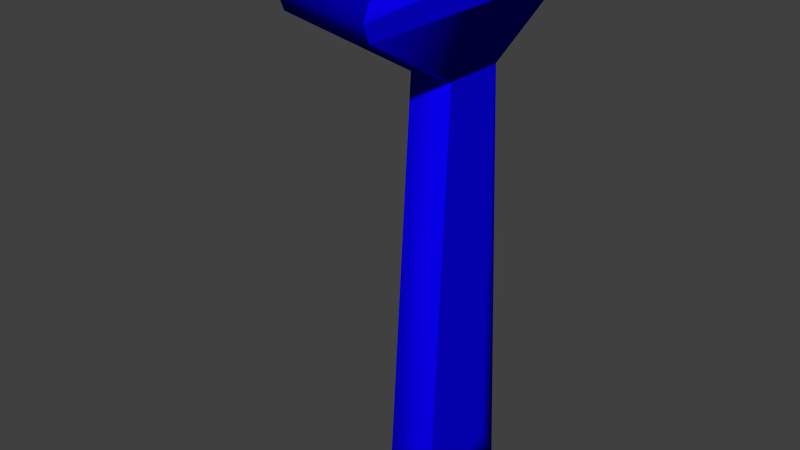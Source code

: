 # Source: sink.blend  (saved by Blender 2.73.0; exported with 4.5.12 LTS)
import bpy
from mathutils import Matrix  # noqa: F401  (used for matrix-valued properties, if any)

bpy.ops.wm.read_factory_settings(use_empty=True)
scene = bpy.context.scene
scene.name = 'Scene'

# ---- collections
col_collection_1 = bpy.data.collections.new('Collection 1'); scene.collection.children.link(col_collection_1)

# ---- materials (node trees are filled in below, after node groups)
mat_material = bpy.data.materials.new('Material')
mat_material.alpha_threshold = 0.0
mat_material.roughness = 0.5
mat_material_001 = bpy.data.materials.new('Material.001')
mat_material_001.alpha_threshold = 0.0
mat_material_001.roughness = 0.5

# ---- material node trees
mat_material.use_nodes = True; mat_material.node_tree.nodes.clear()
_N = mat_material.node_tree.nodes; _L = mat_material.node_tree.links
n0 = _N.new('ShaderNodeOutputMaterial'); n0.name = 'Material Output'; n0.location = (300, 300)
n1 = _N.new('ShaderNodeBsdfDiffuse'); n1.name = 'Diffuse BSDF'; n1.location = (10, 300)
n1.inputs[0].default_value = (0.008557, 0.8, 0.0, 1.0)
_L.new(n1.outputs[0], n0.inputs[0])
n0.is_active_output = True
mat_material_001.use_nodes = True; mat_material_001.node_tree.nodes.clear()
_N = mat_material_001.node_tree.nodes; _L = mat_material_001.node_tree.links
n0 = _N.new('ShaderNodeOutputMaterial'); n0.name = 'Material Output'; n0.location = (300, 300)
n1 = _N.new('ShaderNodeBsdfDiffuse'); n1.name = 'Diffuse BSDF'; n1.location = (10, 300)
n1.inputs[0].default_value = (0.002528, 0.0, 0.8, 1.0)
_L.new(n1.outputs[0], n0.inputs[0])
n0.is_active_output = True

# ---- world
world_world = bpy.data.worlds.new('World'); scene.world = world_world
world_world.color = (0.05088, 0.05088, 0.05088)
world_world.use_sun_shadow = False
world_world.sun_shadow_jitter_overblur = 0.0
world_world.cycles.sampling_method = 'MANUAL'
world_world.cycles.sample_map_resolution = 256

# ---- meshes
me_cylinder_018 = bpy.data.meshes.new('Cylinder.018')
me_cylinder_018.from_pydata([(-1.082, -8.035, 93.25), (-1.171, -8.063, 93.09), (-1.348, -8.121, 93.09), (-1.437, -8.15, 93.25), (-1.348, -8.121, 93.41), (-1.171, -8.063, 93.41), (-0.9436, -7.852, 93.25), (-1.656, -8.083, 93.25), (-1.478, -8.026, 93.58), (-1.564, -7.877, 93.64), (-1.122, -7.91, 93.58), (-1.14, -7.739, 93.64), (-3.609, -7.444, 93.25), (-3.664, -7.369, 93.09), (-3.774, -7.218, 93.09), (-3.828, -7.142, 93.25), (-3.774, -7.218, 93.41), (-3.664, -7.369, 93.41), (-3.393, -7.519, 93.25), (-3.723, -7.065, 93.58), (-3.608, -6.937, 93.64), (-3.503, -7.368, 93.58), (-3.346, -7.298, 93.64), (0.2607, -6.093, 93.09), (0.2607, -6.187, 93.25), (0.2607, -6.093, 93.41), (0.1299, -6.374, 93.25), (0.1299, -6.187, 93.58), (-0.03783, -6.223, 93.64), (-0.616, -6.764, 89.91), (-1.438, -6.289, 93.64), (-1.939, -7.528, 89.91), (-1.939, -6.578, 93.64), (-3.262, -6.764, 89.91), (-2.44, -6.289, 93.64), (-0.5995, 0.7945, 89.93), (-0.5995, -0.7945, 89.93), (-6.92, -0.1767, 90.64), (-6.92, 0.1767, 90.64), (-6.971, 0.2282, 91.31), (-6.971, -0.2282, 91.31), (-6.007, 0.1894, 92.53), (-6.65, 0.1894, 92.03), (-6.007, -0.1894, 92.53), (-6.65, -0.1894, 92.03), (-3.828, 7.142, 93.25), (-3.774, 7.218, 93.09), (-3.664, 7.369, 93.09), (-3.609, 7.444, 93.25), (-3.664, 7.369, 93.41), (-3.774, 7.218, 93.41), (-3.393, 7.519, 93.25), (-3.503, 7.368, 93.58), (-3.346, 7.298, 93.64), (-3.723, 7.065, 93.58), (-3.608, 6.937, 93.64), (-1.437, 8.15, 93.25), (-1.348, 8.121, 93.09), (-1.171, 8.063, 93.09), (-1.082, 8.035, 93.25), (-1.171, 8.063, 93.41), (-1.348, 8.121, 93.41), (-1.656, 8.083, 93.25), (-0.9436, 7.852, 93.25), (-1.122, 7.91, 93.58), (-1.14, 7.739, 93.64), (-1.478, 8.026, 93.58), (-1.564, 7.877, 93.64), (0.2607, 6.187, 93.25), (0.2607, 6.093, 93.09), (0.2607, 6.093, 93.41), (0.1299, 6.374, 93.25), (0.1299, 6.187, 93.58), (-0.03783, 6.223, 93.64), (-1.939, 7.528, 89.91), (-1.939, 6.578, 93.64), (-0.616, 6.764, 89.91), (-1.438, 6.289, 93.64), (-3.262, 6.764, 89.91), (-2.44, 6.289, 93.64)], [], [(7, 3, 4, 8), (1, 0, 5, 4, 3, 2), (10, 5, 0, 6), (8, 4, 5, 10), (9, 8, 10, 11), (13, 12, 17, 16, 15, 14), (21, 17, 12, 18), (19, 16, 17, 21), (20, 19, 21, 22), (26, 24, 25, 27), (44, 43, 41, 42), (51, 48, 49, 52), (46, 45, 50, 49, 48, 47), (52, 49, 50, 54), (53, 52, 54, 55), (63, 59, 60, 64), (57, 56, 61, 60, 59, 58), (66, 61, 56, 62), (64, 60, 61, 66), (65, 64, 66, 67), (72, 70, 68, 71), (28, 27, 72, 73), (43, 44, 19, 20), (54, 42, 41, 55), (38, 33, 37), (10, 6, 26, 27), (11, 30, 32, 9), (33, 13, 14), (20, 55, 41), (20, 41, 43), (58, 59, 76), (59, 63, 76), (50, 39, 42, 54), (28, 77, 75, 30), (64, 72, 71, 63), (79, 34, 30, 75), (63, 71, 76), (71, 68, 76), (44, 40, 16, 19), (69, 23, 35, 76), (68, 69, 76), (65, 75, 77, 73), (30, 34, 32), (29, 0, 1), (79, 75, 53, 55), (47, 78, 46), (29, 1, 2, 31), (73, 64, 65), (46, 38, 39, 45), (73, 72, 64), (50, 45, 39), (2, 3, 31), (75, 67, 53), (12, 33, 31, 18), (3, 7, 31), (67, 66, 53), (7, 18, 31), (36, 23, 29), (27, 28, 10), (66, 52, 53), (66, 62, 51, 52), (23, 24, 29), (76, 29, 78, 74), (28, 11, 10), (12, 13, 33), (24, 26, 29), (28, 30, 11), (48, 74, 78, 47), (33, 14, 40, 37), (26, 6, 29), (28, 73, 77), (31, 33, 78, 29), (6, 0, 29), (14, 15, 40), (7, 8, 21, 18), (39, 40, 44, 42), (76, 35, 36), (15, 16, 40), (8, 22, 21), (76, 36, 29), (65, 67, 75), (46, 78, 38), (35, 23, 36), (51, 74, 48), (32, 34, 22, 9), (8, 9, 22), (51, 62, 74), (69, 68, 70), (25, 24, 69, 70), (37, 40, 39, 38), (62, 56, 74), (58, 76, 74, 57), (56, 57, 74), (34, 20, 22), (69, 24, 23), (27, 25, 70, 72), (55, 20, 34, 79), (38, 78, 33)])
me_cylinder_018.polygons.foreach_set('use_smooth', [1, 1, 1, 1, 1, 1, 1, 1, 1, 1, 1, 1, 1, 1, 1, 1, 1, 1, 1, 1, 1, 1, 1, 1, 1, 1, 1, 1, 0, 1, 1, 1, 0, 0, 1, 0, 0, 1, 0, 0, 1, 1, 1, 1, 1, 1, 1, 1, 0, 1, 1, 1, 0, 1, 1, 1, 0, 0, 1, 1, 1, 1, 0, 1, 1, 1, 0, 1, 0, 0, 0, 1, 1, 1, 1, 1, 1, 1, 1, 0, 1, 0, 1, 1, 1, 1, 0, 1, 1, 1, 1, 1, 1, 1, 1, 1, 0, 0])
_uv = me_cylinder_018.uv_layers.new(name='UVMap')
_uv.uv.foreach_set('vector', [0.8565, 0.6127, 0.8677, 0.6116, 0.8723, 0.6195, 0.8657, 0.6287, 0.8815, 0.6036, 0.8861, 0.6116, 0.8815, 0.6195, 0.8723, 0.6195, 0.8677, 0.6116, 0.8723, 0.6036, 0.8881, 0.6287, 0.8815, 0.6195, 0.8861, 0.6116, 0.8974, 0.6127, 0.8677, 0.6298, 0.8723, 0.6195, 0.8815, 0.6195, 0.8862, 0.6298, 0.8659, 0.6386, 0.8677, 0.6298, 0.8862, 0.6298, 0.8879, 0.6386, 0.9374, 0.4723, 0.942, 0.4803, 0.9374, 0.4882, 0.9282, 0.4882, 0.9236, 0.4803, 0.9282, 0.4723, 0.944, 0.4974, 0.9374, 0.4882, 0.942, 0.4803, 0.9533, 0.4814, 0.9236, 0.4985, 0.9282, 0.4882, 0.9374, 0.4882, 0.9421, 0.4985, 0.9218, 0.5073, 0.9236, 0.4985, 0.9421, 0.4985, 0.9438, 0.5073, 0.8194, 0.8718, 0.8307, 0.8707, 0.8353, 0.8787, 0.8287, 0.8878, 0.555, 0.4733, 0.5824, 0.4736, 0.5827, 0.4868, 0.5552, 0.4865, 0.8458, 0.4791, 0.8346, 0.4803, 0.83, 0.4723, 0.8366, 0.4632, 0.8208, 0.4882, 0.8162, 0.4803, 0.8208, 0.4723, 0.83, 0.4723, 0.8346, 0.4803, 0.83, 0.4882, 0.8346, 0.462, 0.83, 0.4723, 0.8208, 0.4723, 0.8161, 0.462, 0.8364, 0.4532, 0.8346, 0.462, 0.8161, 0.462, 0.8144, 0.4532, 0.7086, 0.7619, 0.7179, 0.7552, 0.7261, 0.7599, 0.7249, 0.7714, 0.7259, 0.7417, 0.7342, 0.7458, 0.7342, 0.7552, 0.7261, 0.7599, 0.7179, 0.7552, 0.7179, 0.7458, 0.7448, 0.7599, 0.7342, 0.7552, 0.7342, 0.7458, 0.7448, 0.741, 0.7273, 0.7714, 0.7261, 0.7599, 0.7342, 0.7552, 0.7436, 0.7619, 0.7302, 0.7801, 0.7273, 0.7714, 0.7436, 0.7619, 0.7497, 0.7688, 0.731, 0.8813, 0.7244, 0.8721, 0.729, 0.8641, 0.7402, 0.8653, 0.0, 0.0, 0.8306, 0.889, 0.731, 0.8813, 0.7377, 0.8872, 0.0, 0.0, 0.555, 0.4733, 0.9236, 0.4985, 0.9218, 0.5073, 0.8142, 0.4632, 0.5552, 0.4865, 0.0, 0.0, 0.8074, 0.4572, 0.4948, 0.4882, 0.0, 0.0, 0.4959, 0.4695, 0.8881, 0.6287, 0.8974, 0.6127, 0.8194, 0.8718, 0.8287, 0.8878, 0.8879, 0.6386, 0.2577, 0.2349, 0.0, 0.0, 0.8659, 0.6386, 0.0, 0.0, 0.9374, 0.4723, 0.9282, 0.4723, 0.0, 0.0, 0.8074, 0.4572, 0.0, 0.0, 0.0, 0.0, 0.0, 0.0, 0.5824, 0.4736, 0.7179, 0.7458, 0.7179, 0.7552, 0.0, 0.0, 0.7179, 0.7552, 0.7074, 0.7599, 0.0, 0.0, 0.8208, 0.4723, 0.0, 0.0, 0.5552, 0.4865, 0.8142, 0.4632, 0.0, 0.0, 0.233, 0.6905, 0.2083, 0.6763, 0.0, 0.0, 0.7249, 0.7714, 0.731, 0.8813, 0.0, 0.0, 0.7086, 0.7619, 0.2083, 0.6478, 0.0, 0.0, 0.0, 0.0, 0.2083, 0.6763, 0.7086, 0.7619, 0.0, 0.0, 0.0, 0.0, 0.7402, 0.863, 0.729, 0.8641, 0.0, 0.0, 0.0, 0.0, 0.0, 0.0, 0.9282, 0.4882, 0.9216, 0.4974, 0.7244, 0.8562, 0.0, 0.0, 0.0, 0.0, 0.0, 0.0, 0.729, 0.8641, 0.7244, 0.8562, 0.0, 0.0, 0.0, 0.0, 0.2083, 0.6763, 0.0, 0.0, 0.0, 0.0, 0.0, 0.0, 0.0, 0.0, 0.2577, 0.2064, 0.0, 0.0, 0.8861, 0.6116, 0.8815, 0.6036, 0.2083, 0.6478, 0.2083, 0.6763, 0.8364, 0.4532, 0.8144, 0.4532, 0.83, 0.4882, 0.0, 0.0, 0.8208, 0.4882, 0.0, 0.0, 0.8815, 0.6036, 0.8723, 0.6036, 0.0, 0.0, 0.0, 0.0, 0.7273, 0.7714, 0.7302, 0.7801, 0.8208, 0.4882, 0.0, 0.0, 0.0, 0.0, 0.8162, 0.4803, 0.7377, 0.8872, 0.731, 0.8813, 0.7249, 0.7714, 0.8208, 0.4723, 0.8162, 0.4803, 0.0, 0.0, 0.8723, 0.6036, 0.8677, 0.6116, 0.0, 0.0, 0.2083, 0.6763, 0.0, 0.0, 0.8364, 0.4532, 0.942, 0.4803, 0.3167, 0.0003731, 0.0, 0.0, 0.9533, 0.4791, 0.8677, 0.6116, 0.8565, 0.6104, 0.0, 0.0, 0.7538, 0.7617, 0.7448, 0.7599, 0.8364, 0.4532, 0.8565, 0.6104, 0.0, 0.0, 0.0, 0.0, 0.0, 0.0, 0.0, 0.0, 0.0, 0.0, 0.8306, 0.889, 0.8289, 0.8978, 0.0, 0.0, 0.7448, 0.7599, 0.8346, 0.462, 0.8364, 0.4532, 0.7448, 0.7599, 0.7448, 0.741, 0.8458, 0.4791, 0.8366, 0.4632, 0.8353, 0.8627, 0.8307, 0.8707, 0.0, 0.0, 0.1493, 0.8823, 0.0, 0.0, 0.0003726, 0.6244, 0.0003728, 0.6997, 0.8289, 0.8978, 0.8949, 0.6346, 0.8881, 0.6287, 0.942, 0.4803, 0.9374, 0.4723, 0.0, 0.0, 0.8307, 0.8707, 0.8194, 0.8696, 0.0, 0.0, 0.8289, 0.8978, 0.2577, 0.2349, 0.8879, 0.6386, 0.8346, 0.4803, 0.0003728, 0.6997, 0.0, 0.0, 0.83, 0.4882, 0.0, 0.0, 0.0, 0.0, 0.0, 0.0, 0.0, 0.0, 0.8194, 0.8718, 0.8974, 0.6127, 0.0, 0.0, 0.0, 0.0, 0.7377, 0.8872, 0.0, 0.0, 0.4656, 0.183, 0.3167, 0.0003731, 0.0003726, 0.6244, 0.0, 0.0, 0.8974, 0.6104, 0.8861, 0.6116, 0.0, 0.0, 0.9282, 0.4723, 0.9236, 0.4803, 0.0, 0.0, 0.8565, 0.6127, 0.0, 0.0, 0.944, 0.4974, 0.9533, 0.4814, 0.0, 0.0, 0.5264, 0.4714, 0.555, 0.4733, 0.5552, 0.4865, 0.0, 0.0, 0.0, 0.0, 0.5427, 0.03954, 0.9236, 0.4803, 0.9282, 0.4882, 0.0, 0.0, 0.0, 0.0, 0.9508, 0.5033, 0.944, 0.4974, 0.0, 0.0, 0.5427, 0.03954, 0.0, 0.0, 0.7302, 0.7801, 0.7497, 0.7688, 0.2083, 0.6763, 0.8208, 0.4882, 0.0, 0.0, 0.0, 0.0, 0.0, 0.0, 0.0, 0.0, 0.0, 0.0, 0.8458, 0.4814, 0.0003728, 0.6997, 0.8346, 0.4803, 0.2577, 0.2064, 0.233, 0.1922, 0.9508, 0.5033, 0.8659, 0.6386, 0.8677, 0.6298, 0.8659, 0.6386, 0.9508, 0.5033, 0.8458, 0.4791, 0.7448, 0.741, 0.0003728, 0.6997, 0.7244, 0.8562, 0.729, 0.8641, 0.7244, 0.8721, 0.0, 0.0, 0.8307, 0.8707, 0.7244, 0.8562, 0.7244, 0.8721, 0.4959, 0.4695, 0.0, 0.0, 0.0, 0.0, 0.0, 0.0, 0.7425, 0.736, 0.7342, 0.7458, 0.0003728, 0.6997, 0.7179, 0.7458, 0.0, 0.0, 0.0003728, 0.6997, 0.7259, 0.7417, 0.7342, 0.7458, 0.7259, 0.7417, 0.0003728, 0.6997, 0.233, 0.1922, 0.9218, 0.5073, 0.9438, 0.5073, 0.7244, 0.8562, 0.8307, 0.8707, 0.8353, 0.8627, 0.8306, 0.889, 0.8353, 0.8787, 0.7244, 0.8721, 0.731, 0.8813, 0.8144, 0.4532, 0.0, 0.0, 0.0, 0.0, 0.2083, 0.6478, 0.0, 0.0, 0.0, 0.0, 0.3167, 0.0003731])
me_cylinder_018.materials.append(mat_material)
me_cylinder_018.use_remesh_preserve_volume = False
me_cylinder_018.use_remesh_preserve_attributes = False
me_cylinder_018.use_mirror_vertex_groups = False
me_cylinder_018.update()
me_cylinder_017 = bpy.data.meshes.new('Cylinder.017')
me_cylinder_017.from_pydata([(-26.32, 1.468e-06, 90.0), (-18.57, 18.09, 90.0), (3.815e-06, 21.91, 90.0), (-3.815e-06, -21.91, 90.0), (-18.57, -18.09, 90.0), (-10.27, 3.751e-07, 75.12), (-7.123, 5.233, 75.12), (2.921e-06, 5.233, 75.12), (1.013e-06, -5.233, 75.12), (-7.123, -5.233, 75.12), (-26.32, 1.468e-06, 84.51), (-18.57, 18.09, 84.51), (3.815e-06, 21.91, 84.51), (-3.815e-06, -21.91, 84.51), (-18.57, -18.09, 84.51), (-27.18, 1.507e-06, 87.26), (-18.72, 19.07, 87.26), (3.815e-06, 23.1, 87.26), (-3.815e-06, -23.1, 87.26), (-18.72, -19.07, 87.26)], [], [(15, 0, 1, 16), (16, 1, 2, 17), (19, 4, 0, 15), (18, 3, 4, 19), (8, 13, 14, 9), (9, 14, 10, 5), (6, 11, 12, 7), (5, 10, 11, 6), (13, 18, 19, 14), (14, 19, 15, 10), (11, 16, 17, 12), (10, 15, 16, 11), (2, 1, 4, 3), (12, 2, 18, 13), (9, 5, 7, 8), (13, 8, 12), (4, 1, 0), (8, 7, 12), (12, 17, 2), (3, 18, 2), (7, 5, 6)])
me_cylinder_017.polygons.foreach_set('use_smooth', [1, 1, 1, 1, 1, 1, 1, 1, 1, 1, 1, 1, 1, 0, 1, 1, 1, 1, 1, 1, 1])
_uv = me_cylinder_017.uv_layers.new(name='UVMap')
_uv.uv.foreach_set('vector', [0.1618, 0.5298, 0.1897, 0.5215, 0.2679, 0.7042, 0.2454, 0.7232, 0.3055, 0.7534, 0.3105, 0.7244, 0.4985, 0.7607, 0.4952, 0.7907, 0.2454, 0.2768, 0.2679, 0.2958, 0.1897, 0.4785, 0.1618, 0.4702, 0.4952, 0.2093, 0.4985, 0.2393, 0.3105, 0.2756, 0.3055, 0.2466, 0.4167, 0.000147, 0.4869, 0.1802, 0.2992, 0.2178, 0.3497, 0.02628, 0.01811, 0.2677, 0.2161, 0.2734, 0.1368, 0.4556, 0.000147, 0.3267, 0.3497, 0.9737, 0.2992, 0.7822, 0.4869, 0.8198, 0.4167, 0.9999, 0.000147, 0.6733, 0.1368, 0.5444, 0.2161, 0.7266, 0.01811, 0.7323, 0.4869, 0.1802, 0.4952, 0.2093, 0.3055, 0.2466, 0.2992, 0.2178, 0.2161, 0.2734, 0.2454, 0.2768, 0.1618, 0.4702, 0.1368, 0.4556, 0.2992, 0.7822, 0.3055, 0.7534, 0.4952, 0.7907, 0.4869, 0.8198, 0.1368, 0.5444, 0.1618, 0.5298, 0.2454, 0.7232, 0.2161, 0.7266, 0.5711, 0.7212, 0.3105, 0.7244, 0.3105, 0.2756, 0.4985, 0.2393, 0.0, 0.0, 0.4985, 0.7607, 0.4952, 0.2093, 0.4869, 0.1802, 0.3497, 0.02628, 0.000147, 0.3267, 0.4167, 0.9999, 0.4167, 0.000147, 0.4869, 0.1802, 0.4167, 0.000147, 0.0, 0.0, 0.3105, 0.2756, 0.3105, 0.7244, 0.1897, 0.5215, 0.4167, 0.000147, 0.4167, 0.9999, 0.4869, 0.8198, 0.4869, 0.8198, 0.4952, 0.7907, 0.4985, 0.7607, 0.4985, 0.2393, 0.4952, 0.2093, 0.5711, 0.7212, 0.4167, 0.9999, 0.000147, 0.3267, 0.01811, 0.7323])
me_cylinder_017.materials.append(mat_material_001)
me_cylinder_017.use_remesh_preserve_volume = False
me_cylinder_017.use_remesh_preserve_attributes = False
me_cylinder_017.use_mirror_vertex_groups = False
me_cylinder_017.update()
me_cylinder_003 = bpy.data.meshes.new('Cylinder.003')
me_cylinder_003.from_pydata([(-7.123, -5.233, 75.12), (1.013e-06, -5.233, 75.12), (2.921e-06, 5.233, 75.12), (-7.123, 5.233, 75.12), (-10.27, 3.751e-07, 75.12), (-13.58, 5.809e-07, 3.223), (-8.34, -8.718, 3.223), (-2.801e-06, -8.718, 3.223), (5.364e-07, 8.718, 3.223), (-8.34, 8.718, 3.223), (2.921e-06, 5.233, 10.31), (-8.217, -8.213, 0.0), (-2.801e-06, -8.213, 0.0), (5.96e-08, 8.213, 0.0), (-8.217, 8.213, 0.0), (-13.15, 5.548e-07, 0.0)], [], [(15, 5, 9, 14), (14, 9, 8, 13), (11, 6, 5, 15), (12, 7, 6, 11), (10, 12, 13, 8), (15, 14, 13, 12, 11), (0, 6, 7, 1), (3, 9, 5, 4), (1, 2, 3, 4), (8, 2, 10), (8, 9, 3, 2), (2, 1, 7, 10), (12, 10, 7), (1, 4, 0), (4, 5, 6, 0)])
me_cylinder_003.polygons.foreach_set('use_smooth', [1, 1, 1, 1, 1, 1, 1, 1, 1, 1, 1, 0, 1, 1, 1])
_uv = me_cylinder_003.uv_layers.new(name='UVMap')
_uv.uv.foreach_set('vector', [0.7696, 0.7877, 0.7546, 0.8169, 0.6666, 0.764, 0.6866, 0.7379, 0.6866, 0.7379, 0.6537, 0.7391, 0.6537, 0.6549, 0.6866, 0.6549, 0.8525, 0.7379, 0.8726, 0.764, 0.7845, 0.8169, 0.7696, 0.7877, 0.8525, 0.6549, 0.8855, 0.6549, 0.8855, 0.7391, 0.8525, 0.7379, 0.0, 0.0, 0.8525, 0.6549, 0.6866, 0.6549, 0.6537, 0.6549, 0.7696, 0.7877, 0.6866, 0.7379, 0.6866, 0.6549, 0.8525, 0.6549, 0.8525, 0.7379, 0.7667, 0.6546, 0.8855, 0.7391, 0.0, 0.0, 0.8386, 0.6546, 0.6434, 0.6546, 0.6666, 0.764, 0.7546, 0.8169, 0.0, 0.0, 0.8386, 0.6546, 0.5714, 0.6546, 0.6434, 0.6546, 0.705, 0.6546, 0.6537, 0.6549, 0.5714, 0.6546, 0.5714, 0.000147, 0.6537, 0.6549, 0.6537, 0.7391, 0.6434, 0.6546, 0.5714, 0.6546, 0.5714, 0.6546, 0.8386, 0.6546, 0.8855, 0.6549, 0.5714, 0.000147, 0.8525, 0.6549, 0.0, 0.0, 0.8855, 0.6549, 0.0, 0.0, 0.705, 0.6546, 0.7667, 0.6546, 0.0, 0.0, 0.7546, 0.8169, 0.8855, 0.7391, 0.7667, 0.6546])
me_cylinder_003.materials.append(mat_material_001)
me_cylinder_003.use_remesh_preserve_volume = False
me_cylinder_003.use_remesh_preserve_attributes = False
me_cylinder_003.use_mirror_vertex_groups = False
me_cylinder_003.update()
me_cylinder_001 = bpy.data.meshes.new('Cylinder.001')
me_cylinder_001.from_pydata([(-12.31, 1.773, 79.98), (-12.31, 1.389, 80.61), (-10.78, 0.8867, 79.98), (-11.11, 0.6945, 80.61), (-10.78, -0.8867, 79.98), (-11.11, -0.6945, 80.61), (-12.31, -1.773, 79.98), (-12.31, -1.389, 80.61), (-13.85, -0.8867, 79.98), (-13.52, -0.6945, 80.61), (-13.85, 0.8867, 79.98), (-13.52, 0.6945, 80.61), (-12.31, 1.773, 80.27), (-12.31, 1.187, 80.29), (-12.31, 1.389, 80.38), (-11.11, 0.6945, 80.38), (-11.29, 0.5936, 80.29), (-10.78, 0.8867, 80.27), (-11.11, -0.6945, 80.38), (-11.29, -0.5936, 80.29), (-10.78, -0.8867, 80.27), (-12.31, -1.389, 80.38), (-12.31, -1.187, 80.29), (-12.31, -1.773, 80.27), (-13.52, -0.6945, 80.38), (-13.34, -0.5936, 80.29), (-13.85, -0.8867, 80.27), (-13.52, 0.6945, 80.38), (-13.34, 0.5936, 80.29), (-13.85, 0.8867, 80.27), (-1.086, -7.345, 93.25), (-1.311, -7.176, 93.25), (-1.623, -6.015, 93.25), (-1.082, -8.035, 93.25), (-1.764, -6.061, 92.99), (-1.171, -8.063, 93.09), (-2.045, -6.152, 92.99), (-1.348, -8.121, 93.09), (-2.186, -6.198, 93.25), (-1.437, -8.15, 93.25), (-2.045, -6.152, 93.51), (-1.348, -8.121, 93.41), (-1.764, -6.061, 93.51), (-1.171, -8.063, 93.41), (-0.9808, -7.507, 93.25), (-0.9276, -7.67, 93.25), (-0.9436, -7.852, 93.25), (-1.122, -7.91, 92.93), (-1.14, -7.739, 92.86), (-1.193, -7.576, 92.86), (-1.274, -7.406, 92.91), (-1.422, -7.212, 93.05), (-1.478, -8.026, 92.93), (-1.564, -7.877, 92.86), (-1.617, -7.713, 92.86), (-1.65, -7.528, 92.91), (-1.645, -7.284, 93.05), (-1.656, -8.083, 93.25), (-1.776, -7.946, 93.25), (-1.829, -7.782, 93.25), (-1.838, -7.589, 93.25), (-1.756, -7.32, 93.25), (-1.478, -8.026, 93.58), (-1.564, -7.877, 93.64), (-1.617, -7.713, 93.64), (-1.65, -7.528, 93.59), (-1.645, -7.284, 93.45), (-1.122, -7.91, 93.58), (-1.14, -7.739, 93.64), (-1.193, -7.576, 93.64), (-1.274, -7.406, 93.59), (-1.422, -7.212, 93.45), (-2.955, -7.227, 93.25), (-2.863, -6.961, 93.25), (-1.856, -6.305, 93.25), (-3.609, -7.444, 93.25), (-1.943, -6.185, 92.99), (-3.664, -7.369, 93.09), (-2.117, -5.946, 92.99), (-3.774, -7.218, 93.09), (-2.204, -5.827, 93.25), (-3.828, -7.142, 93.25), (-2.117, -5.946, 93.51), (-3.774, -7.218, 93.41), (-1.943, -6.185, 93.51), (-3.664, -7.369, 93.41), (-3.076, -7.377, 93.25), (-3.215, -7.478, 93.25), (-3.393, -7.519, 93.25), (-3.503, -7.368, 92.93), (-3.346, -7.298, 92.86), (-3.207, -7.197, 92.86), (-3.071, -7.067, 92.91), (-2.932, -6.866, 93.05), (-3.723, -7.065, 92.93), (-3.608, -6.937, 92.86), (-3.469, -6.836, 92.86), (-3.303, -6.747, 92.91), (-3.069, -6.677, 93.05), (-3.833, -6.913, 93.25), (-3.739, -6.757, 93.25), (-3.6, -6.656, 93.25), (-3.42, -6.587, 93.25), (-3.138, -6.582, 93.25), (-3.723, -7.065, 93.58), (-3.608, -6.937, 93.64), (-3.469, -6.836, 93.64), (-3.303, -6.747, 93.59), (-3.069, -6.677, 93.45), (-3.503, -7.368, 93.58), (-3.346, -7.298, 93.64), (-3.207, -7.197, 93.64), (-3.071, -7.067, 93.59), (-2.932, -6.866, 93.45), (-3.42, -5.413, 93.25), (-3.138, -5.418, 93.25), (-2.204, -6.173, 93.25), (-3.828, -4.858, 93.25), (-2.117, -6.054, 92.99), (-3.774, -4.782, 93.09), (-1.943, -5.815, 92.99), (-3.664, -4.631, 93.09), (-1.856, -5.695, 93.25), (-3.609, -4.556, 93.25), (-1.943, -5.815, 93.51), (-3.664, -4.631, 93.41), (-2.117, -6.054, 93.51), (-3.774, -4.782, 93.41), (-3.6, -5.344, 93.25), (-3.739, -5.243, 93.25), (-3.833, -5.087, 93.25), (-3.723, -4.935, 92.93), (-3.608, -5.063, 92.86), (-3.469, -5.164, 92.86), (-3.303, -5.253, 92.91), (-3.069, -5.323, 93.05), (-3.503, -4.632, 92.93), (-3.346, -4.702, 92.86), (-3.207, -4.803, 92.86), (-3.071, -4.933, 92.91), (-2.932, -5.134, 93.05), (-3.393, -4.481, 93.25), (-3.215, -4.522, 93.25), (-3.076, -4.623, 93.25), (-2.955, -4.773, 93.25), (-2.863, -5.039, 93.25), (-3.503, -4.632, 93.58), (-3.346, -4.702, 93.64), (-3.207, -4.803, 93.64), (-3.071, -4.933, 93.59), (-2.932, -5.134, 93.45), (-3.723, -4.935, 93.58), (-3.608, -5.063, 93.64), (-3.469, -5.164, 93.64), (-3.303, -5.253, 93.59), (-3.069, -5.323, 93.45), (-1.838, -4.411, 93.25), (-1.756, -4.68, 93.25), (-2.186, -5.802, 93.25), (-1.437, -3.85, 93.25), (-2.045, -5.848, 92.99), (-1.348, -3.879, 93.09), (-1.764, -5.939, 92.99), (-1.171, -3.937, 93.09), (-1.623, -5.985, 93.25), (-1.082, -3.965, 93.25), (-1.764, -5.939, 93.51), (-1.171, -3.937, 93.41), (-2.045, -5.848, 93.51), (-1.348, -3.879, 93.41), (-1.829, -4.218, 93.25), (-1.776, -4.054, 93.25), (-1.656, -3.917, 93.25), (-1.478, -3.974, 92.93), (-1.564, -4.123, 92.86), (-1.617, -4.287, 92.86), (-1.65, -4.472, 92.91), (-1.645, -4.716, 93.05), (-1.122, -4.09, 92.93), (-1.14, -4.261, 92.86), (-1.193, -4.424, 92.86), (-1.274, -4.594, 92.91), (-1.422, -4.788, 93.05), (-0.9436, -4.148, 93.25), (-0.9276, -4.33, 93.25), (-0.9808, -4.493, 93.25), (-1.086, -4.655, 93.25), (-1.311, -4.824, 93.25), (-1.122, -4.09, 93.58), (-1.14, -4.261, 93.64), (-1.193, -4.424, 93.64), (-1.274, -4.594, 93.59), (-1.422, -4.788, 93.45), (-1.478, -3.974, 93.58), (-1.564, -4.123, 93.64), (-1.617, -4.287, 93.64), (-1.65, -4.472, 93.59), (-1.645, -4.716, 93.45), (-0.3963, -5.605, 93.25), (-0.627, -5.766, 93.25), (-1.827, -5.704, 93.25), (0.2607, -5.813, 93.25), (-1.827, -5.852, 92.99), (0.2607, -5.907, 93.09), (-1.827, -6.148, 92.99), (0.2607, -6.093, 93.09), (-1.827, -6.296, 93.25), (0.2607, -6.187, 93.25), (-1.827, -6.148, 93.51), (0.2607, -6.093, 93.41), (-1.827, -5.852, 93.51), (0.2607, -5.907, 93.41), (-0.2101, -5.554, 93.25), (-0.03783, -5.554, 93.25), (0.1299, -5.626, 93.25), (0.1299, -5.813, 92.93), (-0.03783, -5.777, 92.86), (-0.2101, -5.777, 92.86), (-0.3963, -5.802, 92.91), (-0.627, -5.883, 93.05), (0.1299, -6.187, 92.93), (-0.03783, -6.223, 92.86), (-0.2101, -6.223, 92.86), (-0.3963, -6.198, 92.91), (-0.627, -6.117, 93.05), (0.1299, -6.374, 93.25), (-0.03783, -6.446, 93.25), (-0.2101, -6.446, 93.25), (-0.3963, -6.395, 93.25), (-0.627, -6.234, 93.25), (0.1299, -6.187, 93.58), (-0.03783, -6.223, 93.64), (-0.2101, -6.223, 93.64), (-0.3963, -6.198, 93.59), (-0.627, -6.117, 93.45), (0.1299, -5.813, 93.58), (-0.03783, -5.777, 93.64), (-0.2101, -5.777, 93.64), (-0.3963, -5.802, 93.59), (-0.627, -5.883, 93.45), (-1.939, -4.472, 89.91), (-1.939, -5.422, 93.64), (-0.616, -5.236, 89.91), (-1.438, -5.711, 93.64), (-0.616, -6.764, 89.91), (-1.438, -6.289, 93.64), (-1.939, -7.528, 89.91), (-1.939, -6.578, 93.64), (-3.262, -6.764, 89.91), (-2.44, -6.289, 93.64), (-3.262, -5.236, 89.91), (-2.44, -5.711, 93.64), (-1.939, -4.988, 90.5), (-1.063, -5.494, 90.5), (-1.063, -6.506, 90.5), (-1.939, -7.012, 90.5), (-2.816, -6.506, 90.5), (-2.816, -5.494, 90.5), (-1.939, -5.426, 93.03), (-1.442, -5.713, 93.03), (-1.442, -6.287, 93.03), (-1.939, -6.574, 93.03), (-2.436, -6.287, 93.03), (-2.436, -5.713, 93.03), (-1.588, -5.797, 91.93), (-1.588, -6.203, 91.93), (-1.939, -6.405, 91.93), (-2.29, -6.203, 91.93), (-2.29, -5.797, 91.93), (-1.939, -5.595, 91.93), (-0.616, -5.236, 90.43), (-0.616, -6.764, 90.43), (-1.939, -7.528, 90.43), (-3.262, -6.764, 90.43), (-3.262, -5.236, 90.43), (-1.939, -4.472, 90.43), (-1.976, 1.589, 89.93), (-1.976, 0.7396, 92.86), (-0.5995, 0.7945, 89.93), (-1.335, 0.3698, 92.86), (-0.5995, -0.7945, 89.93), (-1.335, -0.3698, 92.86), (-1.976, -1.589, 89.93), (-1.976, -0.7396, 92.86), (-3.352, -0.7945, 89.93), (-2.616, -0.3698, 92.86), (-3.352, 0.7945, 89.93), (-2.616, 0.3698, 92.86), (-1.976, 0.7202, 92.61), (-1.352, 0.3601, 92.61), (-1.352, -0.3601, 92.61), (-1.976, -0.7202, 92.61), (-2.599, -0.3601, 92.61), (-2.599, 0.3601, 92.61), (-1.641, 0.1933, 92.48), (-1.641, -0.1933, 92.48), (-1.976, -0.3867, 92.48), (-2.31, -0.1933, 92.48), (-2.31, 0.1933, 92.48), (-1.976, 0.3867, 92.48), (-1.643, 0.1921, 92.08), (-1.643, -0.1921, 92.08), (-1.976, -0.3842, 92.08), (-2.308, -0.1921, 92.08), (-2.308, 0.1921, 92.08), (-1.976, 0.3842, 92.08), (-1.366, 0.3518, 91.71), (-1.366, -0.3518, 91.71), (-1.976, -0.7035, 91.71), (-2.585, -0.3518, 91.71), (-2.585, 0.3518, 91.71), (-1.976, 0.7035, 91.71), (-1.206, 0.4446, 91.18), (-1.206, -0.4446, 91.18), (-1.976, -0.8891, 91.18), (-2.746, -0.4446, 91.18), (-2.746, 0.4446, 91.18), (-1.976, 0.8891, 91.18), (-0.6229, 0.781, 90.29), (-0.6229, -0.781, 90.29), (-1.976, -1.562, 90.29), (-3.328, -0.781, 90.29), (-3.328, 0.781, 90.29), (-1.976, 1.562, 90.29), (-1.976, 0.9826, 90.3), (-1.125, 0.4913, 90.3), (-1.125, -0.4913, 90.3), (-1.976, -0.9826, 90.3), (-2.827, -0.4913, 90.3), (-2.827, 0.4913, 90.3), (-1.976, 0.5277, 93.07), (-1.519, 0.2638, 93.07), (-1.519, -0.2638, 93.07), (-1.976, -0.5277, 93.07), (-2.433, -0.2638, 93.07), (-2.433, 0.2638, 93.07), (-6.222, 0.2076, 91.18), (-6.581, 0.4152, 91.2), (-6.614, 0.3535, 90.62), (-2.48, 0.3789, 91.34), (-6.309, 0.1767, 90.6), (-2.464, 0.1894, 91.01), (-6.309, -0.1767, 90.6), (-2.464, -0.1894, 91.01), (-6.614, -0.3535, 90.62), (-2.48, -0.3789, 91.34), (-6.92, -0.1767, 90.64), (-2.496, -0.1894, 91.67), (-6.92, 0.1767, 90.64), (-2.496, 0.1894, 91.67), (-6.222, -0.2076, 91.18), (-6.581, -0.4152, 91.2), (-6.94, -0.2076, 91.22), (-6.94, 0.2076, 91.22), (-6.899, 0.1894, 91.39), (-6.899, -0.1894, 91.39), (-6.571, 0.3789, 91.37), (-6.571, -0.3789, 91.37), (-6.244, -0.1894, 91.35), (-6.244, 0.1894, 91.35), (-6.971, 0.2282, 91.31), (-6.971, -0.2282, 91.31), (-6.576, -0.4563, 91.29), (-6.182, -0.2282, 91.26), (-6.182, 0.2282, 91.26), (-6.576, 0.4563, 91.29), (-6.387, 0.3789, 91.83), (-5.943, 0.3789, 92.21), (-5.308, 0.3789, 92.34), (-4.672, 0.3789, 92.14), (-4.122, 0.3789, 91.73), (-3.568, 0.3789, 91.39), (-2.996, 0.3789, 91.26), (-2.993, 0.1894, 91.59), (-3.51, 0.1894, 91.71), (-4.013, 0.1894, 92.04), (-4.571, 0.1894, 92.45), (-5.308, 0.1894, 92.66), (-6.007, 0.1894, 92.53), (-6.65, 0.1894, 92.03), (-2.993, -0.1894, 91.59), (-3.51, -0.1894, 91.71), (-4.013, -0.1894, 92.04), (-4.571, -0.1894, 92.45), (-5.308, -0.1894, 92.66), (-6.007, -0.1894, 92.53), (-6.65, -0.1894, 92.03), (-2.996, -0.3789, 91.26), (-3.568, -0.3789, 91.39), (-4.122, -0.3789, 91.73), (-4.672, -0.3789, 92.14), (-5.308, -0.3789, 92.34), (-5.943, -0.3789, 92.21), (-6.387, -0.3789, 91.83), (-3.0, -0.1894, 90.93), (-3.625, -0.1894, 91.06), (-4.231, -0.1894, 91.42), (-4.774, -0.1894, 91.82), (-5.308, -0.1894, 92.01), (-5.88, -0.1894, 91.89), (-6.124, -0.1894, 91.63), (-3.0, 0.1894, 90.93), (-3.625, 0.1894, 91.06), (-4.231, 0.1894, 91.42), (-4.774, 0.1894, 91.82), (-5.308, 0.1894, 92.01), (-5.88, 0.1894, 91.89), (-6.124, 0.1894, 91.63), (-1.086, 4.655, 93.25), (-1.311, 4.824, 93.25), (-1.623, 5.985, 93.25), (-1.082, 3.965, 93.25), (-1.764, 5.939, 92.99), (-1.171, 3.937, 93.09), (-2.045, 5.848, 92.99), (-1.348, 3.879, 93.09), (-2.186, 5.802, 93.25), (-1.437, 3.85, 93.25), (-2.045, 5.848, 93.51), (-1.348, 3.879, 93.41), (-1.764, 5.939, 93.51), (-1.171, 3.937, 93.41), (-0.9808, 4.493, 93.25), (-0.9276, 4.33, 93.25), (-0.9436, 4.148, 93.25), (-1.122, 4.09, 92.93), (-1.14, 4.261, 92.86), (-1.193, 4.424, 92.86), (-1.274, 4.594, 92.91), (-1.422, 4.788, 93.05), (-1.478, 3.974, 92.93), (-1.564, 4.123, 92.86), (-1.617, 4.287, 92.86), (-1.65, 4.472, 92.91), (-1.645, 4.716, 93.05), (-1.656, 3.917, 93.25), (-1.776, 4.054, 93.25), (-1.829, 4.218, 93.25), (-1.838, 4.411, 93.25), (-1.756, 4.68, 93.25), (-1.478, 3.974, 93.58), (-1.564, 4.123, 93.64), (-1.617, 4.287, 93.64), (-1.65, 4.472, 93.59), (-1.645, 4.716, 93.45), (-1.122, 4.09, 93.58), (-1.14, 4.261, 93.64), (-1.193, 4.424, 93.64), (-1.274, 4.594, 93.59), (-1.422, 4.788, 93.45), (-2.955, 4.773, 93.25), (-2.863, 5.039, 93.25), (-1.856, 5.695, 93.25), (-3.609, 4.556, 93.25), (-1.943, 5.815, 92.99), (-3.664, 4.631, 93.09), (-2.117, 6.054, 92.99), (-3.774, 4.782, 93.09), (-2.204, 6.173, 93.25), (-3.828, 4.858, 93.25), (-2.117, 6.054, 93.51), (-3.774, 4.782, 93.41), (-1.943, 5.815, 93.51), (-3.664, 4.631, 93.41), (-3.076, 4.623, 93.25), (-3.215, 4.522, 93.25), (-3.393, 4.481, 93.25), (-3.503, 4.632, 92.93), (-3.346, 4.702, 92.86), (-3.207, 4.803, 92.86), (-3.071, 4.933, 92.91), (-2.932, 5.134, 93.05), (-3.723, 4.935, 92.93), (-3.608, 5.063, 92.86), (-3.469, 5.164, 92.86), (-3.303, 5.253, 92.91), (-3.069, 5.323, 93.05), (-3.833, 5.087, 93.25), (-3.739, 5.243, 93.25), (-3.6, 5.344, 93.25), (-3.42, 5.413, 93.25), (-3.138, 5.418, 93.25), (-3.723, 4.935, 93.58), (-3.608, 5.063, 93.64), (-3.469, 5.164, 93.64), (-3.303, 5.253, 93.59), (-3.069, 5.323, 93.45), (-3.503, 4.632, 93.58), (-3.346, 4.702, 93.64), (-3.207, 4.803, 93.64), (-3.071, 4.933, 93.59), (-2.932, 5.134, 93.45), (-3.42, 6.587, 93.25), (-3.138, 6.582, 93.25), (-2.204, 5.827, 93.25), (-3.828, 7.142, 93.25), (-2.117, 5.946, 92.99), (-3.774, 7.218, 93.09), (-1.943, 6.185, 92.99), (-3.664, 7.369, 93.09), (-1.856, 6.305, 93.25), (-3.609, 7.444, 93.25), (-1.943, 6.185, 93.51), (-3.664, 7.369, 93.41), (-2.117, 5.946, 93.51), (-3.774, 7.218, 93.41), (-3.6, 6.656, 93.25), (-3.739, 6.757, 93.25), (-3.833, 6.913, 93.25), (-3.723, 7.065, 92.93), (-3.608, 6.937, 92.86), (-3.469, 6.836, 92.86), (-3.303, 6.747, 92.91), (-3.069, 6.677, 93.05), (-3.503, 7.368, 92.93), (-3.346, 7.298, 92.86), (-3.207, 7.197, 92.86), (-3.071, 7.067, 92.91), (-2.932, 6.866, 93.05), (-3.393, 7.519, 93.25), (-3.215, 7.478, 93.25), (-3.076, 7.377, 93.25), (-2.955, 7.227, 93.25), (-2.863, 6.961, 93.25), (-3.503, 7.368, 93.58), (-3.346, 7.298, 93.64), (-3.207, 7.197, 93.64), (-3.071, 7.067, 93.59), (-2.932, 6.866, 93.45), (-3.723, 7.065, 93.58), (-3.608, 6.937, 93.64), (-3.469, 6.836, 93.64), (-3.303, 6.747, 93.59), (-3.069, 6.677, 93.45), (-1.838, 7.589, 93.25), (-1.756, 7.32, 93.25), (-2.186, 6.198, 93.25), (-1.437, 8.15, 93.25), (-2.045, 6.152, 92.99), (-1.348, 8.121, 93.09), (-1.764, 6.061, 92.99), (-1.171, 8.063, 93.09), (-1.623, 6.015, 93.25), (-1.082, 8.035, 93.25), (-1.764, 6.061, 93.51), (-1.171, 8.063, 93.41), (-2.045, 6.152, 93.51), (-1.348, 8.121, 93.41), (-1.829, 7.782, 93.25), (-1.776, 7.946, 93.25), (-1.656, 8.083, 93.25), (-1.478, 8.026, 92.93), (-1.564, 7.877, 92.86), (-1.617, 7.713, 92.86), (-1.65, 7.528, 92.91), (-1.645, 7.284, 93.05), (-1.122, 7.91, 92.93), (-1.14, 7.739, 92.86), (-1.193, 7.576, 92.86), (-1.274, 7.406, 92.91), (-1.422, 7.212, 93.05), (-0.9436, 7.852, 93.25), (-0.9276, 7.67, 93.25), (-0.9808, 7.507, 93.25), (-1.086, 7.345, 93.25), (-1.311, 7.176, 93.25), (-1.122, 7.91, 93.58), (-1.14, 7.739, 93.64), (-1.193, 7.576, 93.64), (-1.274, 7.406, 93.59), (-1.422, 7.212, 93.45), (-1.478, 8.026, 93.58), (-1.564, 7.877, 93.64), (-1.617, 7.713, 93.64), (-1.65, 7.528, 93.59), (-1.645, 7.284, 93.45), (-0.3963, 6.395, 93.25), (-0.627, 6.234, 93.25), (-1.827, 6.296, 93.25), (0.2607, 6.187, 93.25), (-1.827, 6.148, 92.99), (0.2607, 6.093, 93.09), (-1.827, 5.852, 92.99), (0.2607, 5.907, 93.09), (-1.827, 5.704, 93.25), (0.2607, 5.813, 93.25), (-1.827, 5.852, 93.51), (0.2607, 5.907, 93.41), (-1.827, 6.148, 93.51), (0.2607, 6.093, 93.41), (-0.2101, 6.446, 93.25), (-0.03783, 6.446, 93.25), (0.1299, 6.374, 93.25), (0.1299, 6.187, 92.93), (-0.03783, 6.223, 92.86), (-0.2101, 6.223, 92.86), (-0.3963, 6.198, 92.91), (-0.627, 6.117, 93.05), (0.1299, 5.813, 92.93), (-0.03783, 5.777, 92.86), (-0.2101, 5.777, 92.86), (-0.3963, 5.802, 92.91), (-0.627, 5.883, 93.05), (0.1299, 5.626, 93.25), (-0.03783, 5.554, 93.25), (-0.2101, 5.554, 93.25), (-0.3963, 5.605, 93.25), (-0.627, 5.766, 93.25), (0.1299, 5.813, 93.58), (-0.03783, 5.777, 93.64), (-0.2101, 5.777, 93.64), (-0.3963, 5.802, 93.59), (-0.627, 5.883, 93.45), (0.1299, 6.187, 93.58), (-0.03783, 6.223, 93.64), (-0.2101, 6.223, 93.64), (-0.3963, 6.198, 93.59), (-0.627, 6.117, 93.45), (-1.939, 7.528, 89.91), (-1.939, 6.578, 93.64), (-0.616, 6.764, 89.91), (-1.438, 6.289, 93.64), (-0.616, 5.236, 89.91), (-1.438, 5.711, 93.64), (-1.939, 4.472, 89.91), (-1.939, 5.422, 93.64), (-3.262, 5.236, 89.91), (-2.44, 5.711, 93.64), (-3.262, 6.764, 89.91), (-2.44, 6.289, 93.64), (-1.939, 7.012, 90.5), (-1.063, 6.506, 90.5), (-1.063, 5.494, 90.5), (-1.939, 4.988, 90.5), (-2.816, 5.494, 90.5), (-2.816, 6.506, 90.5), (-1.939, 6.574, 93.03), (-1.442, 6.287, 93.03), (-1.442, 5.713, 93.03), (-1.939, 5.426, 93.03), (-2.436, 5.713, 93.03), (-2.436, 6.287, 93.03), (-1.588, 6.203, 91.93), (-1.588, 5.797, 91.93), (-1.939, 5.595, 91.93), (-2.29, 5.797, 91.93), (-2.29, 6.203, 91.93), (-1.939, 6.405, 91.93), (-0.616, 6.764, 90.43), (-0.616, 5.236, 90.43), (-1.939, 4.472, 90.43), (-3.262, 5.236, 90.43), (-3.262, 6.764, 90.43), (-1.939, 7.528, 90.43)], [], [(14, 1, 3, 15), (15, 3, 5, 18), (18, 5, 7, 21), (3, 1, 11, 9, 7, 5), (21, 7, 9, 24), (27, 11, 1, 14), (8, 26, 29, 10), (26, 25, 28, 29), (10, 29, 12, 0), (29, 28, 13, 12), (6, 23, 26, 8), (23, 22, 25, 26), (4, 20, 23, 6), (20, 19, 22, 23), (2, 17, 20, 4), (17, 16, 19, 20), (0, 12, 17, 2), (12, 13, 16, 17), (24, 9, 11, 27), (69, 68, 45, 44), (64, 63, 68, 69), (46, 33, 35, 47), (68, 67, 46, 45), (65, 64, 69, 70), (47, 35, 37, 52), (71, 70, 30, 31), (66, 65, 70, 71), (52, 37, 39, 57), (42, 71, 31, 32), (40, 66, 71, 42), (57, 39, 41, 62), (35, 33, 43, 41, 39, 37), (67, 43, 33, 46), (62, 41, 43, 67), (70, 69, 44, 30), (63, 62, 67, 68), (38, 61, 66, 40), (61, 60, 65, 66), (60, 59, 64, 65), (59, 58, 63, 64), (58, 57, 62, 63), (36, 56, 61, 38), (56, 55, 60, 61), (55, 54, 59, 60), (54, 53, 58, 59), (53, 52, 57, 58), (34, 51, 56, 36), (51, 50, 55, 56), (50, 49, 54, 55), (49, 48, 53, 54), (48, 47, 52, 53), (32, 31, 51, 34), (31, 30, 50, 51), (30, 44, 49, 50), (44, 45, 48, 49), (45, 46, 47, 48), (111, 110, 87, 86), (106, 105, 110, 111), (88, 75, 77, 89), (110, 109, 88, 87), (107, 106, 111, 112), (89, 77, 79, 94), (113, 112, 72, 73), (108, 107, 112, 113), (94, 79, 81, 99), (84, 113, 73, 74), (82, 108, 113, 84), (99, 81, 83, 104), (77, 75, 85, 83, 81, 79), (109, 85, 75, 88), (104, 83, 85, 109), (112, 111, 86, 72), (105, 104, 109, 110), (80, 103, 108, 82), (103, 102, 107, 108), (102, 101, 106, 107), (101, 100, 105, 106), (100, 99, 104, 105), (78, 98, 103, 80), (98, 97, 102, 103), (97, 96, 101, 102), (96, 95, 100, 101), (95, 94, 99, 100), (76, 93, 98, 78), (93, 92, 97, 98), (92, 91, 96, 97), (91, 90, 95, 96), (90, 89, 94, 95), (74, 73, 93, 76), (73, 72, 92, 93), (72, 86, 91, 92), (86, 87, 90, 91), (87, 88, 89, 90), (153, 152, 129, 128), (148, 147, 152, 153), (130, 117, 119, 131), (152, 151, 130, 129), (149, 148, 153, 154), (131, 119, 121, 136), (155, 154, 114, 115), (150, 149, 154, 155), (136, 121, 123, 141), (126, 155, 115, 116), (124, 150, 155, 126), (141, 123, 125, 146), (119, 117, 127, 125, 123, 121), (151, 127, 117, 130), (146, 125, 127, 151), (154, 153, 128, 114), (147, 146, 151, 152), (122, 145, 150, 124), (145, 144, 149, 150), (144, 143, 148, 149), (143, 142, 147, 148), (142, 141, 146, 147), (120, 140, 145, 122), (140, 139, 144, 145), (139, 138, 143, 144), (138, 137, 142, 143), (137, 136, 141, 142), (118, 135, 140, 120), (135, 134, 139, 140), (134, 133, 138, 139), (133, 132, 137, 138), (132, 131, 136, 137), (116, 115, 135, 118), (115, 114, 134, 135), (114, 128, 133, 134), (128, 129, 132, 133), (129, 130, 131, 132), (195, 194, 171, 170), (190, 189, 194, 195), (172, 159, 161, 173), (194, 193, 172, 171), (191, 190, 195, 196), (173, 161, 163, 178), (197, 196, 156, 157), (192, 191, 196, 197), (178, 163, 165, 183), (168, 197, 157, 158), (166, 192, 197, 168), (183, 165, 167, 188), (161, 159, 169, 167, 165, 163), (193, 169, 159, 172), (188, 167, 169, 193), (196, 195, 170, 156), (189, 188, 193, 194), (164, 187, 192, 166), (187, 186, 191, 192), (186, 185, 190, 191), (185, 184, 189, 190), (184, 183, 188, 189), (162, 182, 187, 164), (182, 181, 186, 187), (181, 180, 185, 186), (180, 179, 184, 185), (179, 178, 183, 184), (160, 177, 182, 162), (177, 176, 181, 182), (176, 175, 180, 181), (175, 174, 179, 180), (174, 173, 178, 179), (158, 157, 177, 160), (157, 156, 176, 177), (156, 170, 175, 176), (170, 171, 174, 175), (171, 172, 173, 174), (237, 236, 213, 212), (232, 231, 236, 237), (214, 201, 203, 215), (236, 235, 214, 213), (233, 232, 237, 238), (215, 203, 205, 220), (239, 238, 198, 199), (234, 233, 238, 239), (220, 205, 207, 225), (210, 239, 199, 200), (208, 234, 239, 210), (225, 207, 209, 230), (203, 201, 211, 209, 207, 205), (235, 211, 201, 214), (230, 209, 211, 235), (238, 237, 212, 198), (231, 230, 235, 236), (206, 229, 234, 208), (229, 228, 233, 234), (228, 227, 232, 233), (227, 226, 231, 232), (226, 225, 230, 231), (204, 224, 229, 206), (224, 223, 228, 229), (223, 222, 227, 228), (222, 221, 226, 227), (221, 220, 225, 226), (202, 219, 224, 204), (219, 218, 223, 224), (218, 217, 222, 223), (217, 216, 221, 222), (216, 215, 220, 221), (200, 199, 219, 202), (199, 198, 218, 219), (198, 212, 217, 218), (212, 213, 216, 217), (213, 214, 215, 216), (258, 241, 243, 259), (259, 243, 245, 260), (260, 245, 247, 261), (261, 247, 249, 262), (243, 241, 251, 249, 247, 245), (263, 251, 241, 258), (262, 249, 251, 263), (273, 256, 257, 274), (274, 257, 252, 275), (272, 255, 256, 273), (271, 254, 255, 272), (270, 253, 254, 271), (275, 252, 253, 270), (267, 262, 263, 268), (268, 263, 258, 269), (266, 261, 262, 267), (265, 260, 261, 266), (264, 259, 260, 265), (269, 258, 259, 264), (252, 269, 264, 253), (253, 264, 265, 254), (254, 265, 266, 255), (255, 266, 267, 256), (257, 268, 269, 252), (256, 267, 268, 257), (240, 275, 270, 242), (242, 270, 271, 244), (244, 271, 272, 246), (246, 272, 273, 248), (250, 274, 275, 240), (248, 273, 274, 250), (288, 277, 279, 289), (289, 279, 281, 290), (290, 281, 283, 291), (291, 283, 285, 292), (277, 287, 335, 330), (293, 287, 277, 288), (292, 285, 287, 293), (297, 292, 293, 298), (298, 293, 288, 299), (296, 291, 292, 297), (295, 290, 291, 296), (294, 289, 290, 295), (299, 288, 289, 294), (305, 299, 294, 300), (300, 294, 295, 301), (301, 295, 296, 302), (302, 296, 297, 303), (304, 298, 299, 305), (303, 297, 298, 304), (309, 303, 304, 310), (310, 304, 305, 311), (308, 302, 303, 309), (307, 301, 302, 308), (306, 300, 301, 307), (311, 305, 300, 306), (317, 311, 306, 312), (312, 306, 307, 313), (313, 307, 308, 314), (314, 308, 309, 315), (316, 310, 311, 317), (315, 309, 310, 316), (328, 315, 316, 329), (329, 316, 317, 324), (327, 314, 315, 328), (326, 313, 314, 327), (325, 312, 313, 326), (324, 317, 312, 325), (276, 323, 318, 278), (278, 318, 319, 280), (280, 319, 320, 282), (282, 320, 321, 284), (286, 322, 323, 276), (284, 321, 322, 286), (323, 324, 325, 318), (318, 325, 326, 319), (319, 326, 327, 320), (320, 327, 328, 321), (322, 329, 324, 323), (321, 328, 329, 322), (331, 330, 335, 334, 333, 332), (287, 285, 334, 335), (285, 283, 333, 334), (283, 281, 332, 333), (281, 279, 331, 332), (279, 277, 330, 331), (362, 357, 355, 361), (342, 350, 351, 344), (372, 339, 341, 401), (363, 358, 357, 362), (344, 351, 352, 346), (401, 341, 343, 394), (361, 355, 354, 360), (348, 353, 337, 338), (394, 343, 345, 387), (338, 337, 336, 340), (346, 352, 353, 348), (387, 345, 347, 380), (373, 349, 339, 372), (380, 347, 349, 373), (360, 354, 356, 365), (340, 336, 350, 342), (338, 340, 342, 344, 346, 348), (364, 359, 358, 363), (365, 356, 359, 364), (337, 365, 364, 336), (336, 364, 363, 350), (353, 360, 365, 337), (352, 361, 360, 353), (350, 363, 362, 351), (351, 362, 361, 352), (355, 386, 379, 354), (386, 385, 378, 379), (385, 384, 377, 378), (384, 383, 376, 377), (383, 382, 375, 376), (382, 381, 374, 375), (381, 380, 373, 374), (354, 379, 366, 356), (379, 378, 367, 366), (378, 377, 368, 367), (377, 376, 369, 368), (376, 375, 370, 369), (375, 374, 371, 370), (374, 373, 372, 371), (357, 393, 386, 355), (393, 392, 385, 386), (392, 391, 384, 385), (391, 390, 383, 384), (390, 389, 382, 383), (389, 388, 381, 382), (388, 387, 380, 381), (358, 400, 393, 357), (400, 399, 392, 393), (399, 398, 391, 392), (398, 397, 390, 391), (397, 396, 389, 390), (396, 395, 388, 389), (395, 394, 387, 388), (359, 407, 400, 358), (407, 406, 399, 400), (406, 405, 398, 399), (405, 404, 397, 398), (404, 403, 396, 397), (403, 402, 395, 396), (402, 401, 394, 395), (356, 366, 407, 359), (366, 367, 406, 407), (367, 368, 405, 406), (368, 369, 404, 405), (369, 370, 403, 404), (370, 371, 402, 403), (371, 372, 401, 402), (447, 446, 423, 422), (442, 441, 446, 447), (424, 411, 413, 425), (446, 445, 424, 423), (443, 442, 447, 448), (425, 413, 415, 430), (449, 448, 408, 409), (444, 443, 448, 449), (430, 415, 417, 435), (420, 449, 409, 410), (418, 444, 449, 420), (435, 417, 419, 440), (413, 411, 421, 419, 417, 415), (445, 421, 411, 424), (440, 419, 421, 445), (448, 447, 422, 408), (441, 440, 445, 446), (416, 439, 444, 418), (439, 438, 443, 444), (438, 437, 442, 443), (437, 436, 441, 442), (436, 435, 440, 441), (414, 434, 439, 416), (434, 433, 438, 439), (433, 432, 437, 438), (432, 431, 436, 437), (431, 430, 435, 436), (412, 429, 434, 414), (429, 428, 433, 434), (428, 427, 432, 433), (427, 426, 431, 432), (426, 425, 430, 431), (410, 409, 429, 412), (409, 408, 428, 429), (408, 422, 427, 428), (422, 423, 426, 427), (423, 424, 425, 426), (489, 488, 465, 464), (484, 483, 488, 489), (466, 453, 455, 467), (488, 487, 466, 465), (485, 484, 489, 490), (467, 455, 457, 472), (491, 490, 450, 451), (486, 485, 490, 491), (472, 457, 459, 477), (462, 491, 451, 452), (460, 486, 491, 462), (477, 459, 461, 482), (455, 453, 463, 461, 459, 457), (487, 463, 453, 466), (482, 461, 463, 487), (490, 489, 464, 450), (483, 482, 487, 488), (458, 481, 486, 460), (481, 480, 485, 486), (480, 479, 484, 485), (479, 478, 483, 484), (478, 477, 482, 483), (456, 476, 481, 458), (476, 475, 480, 481), (475, 474, 479, 480), (474, 473, 478, 479), (473, 472, 477, 478), (454, 471, 476, 456), (471, 470, 475, 476), (470, 469, 474, 475), (469, 468, 473, 474), (468, 467, 472, 473), (452, 451, 471, 454), (451, 450, 470, 471), (450, 464, 469, 470), (464, 465, 468, 469), (465, 466, 467, 468), (531, 530, 507, 506), (526, 525, 530, 531), (508, 495, 497, 509), (530, 529, 508, 507), (527, 526, 531, 532), (509, 497, 499, 514), (533, 532, 492, 493), (528, 527, 532, 533), (514, 499, 501, 519), (504, 533, 493, 494), (502, 528, 533, 504), (519, 501, 503, 524), (497, 495, 505, 503, 501, 499), (529, 505, 495, 508), (524, 503, 505, 529), (532, 531, 506, 492), (525, 524, 529, 530), (500, 523, 528, 502), (523, 522, 527, 528), (522, 521, 526, 527), (521, 520, 525, 526), (520, 519, 524, 525), (498, 518, 523, 500), (518, 517, 522, 523), (517, 516, 521, 522), (516, 515, 520, 521), (515, 514, 519, 520), (496, 513, 518, 498), (513, 512, 517, 518), (512, 511, 516, 517), (511, 510, 515, 516), (510, 509, 514, 515), (494, 493, 513, 496), (493, 492, 512, 513), (492, 506, 511, 512), (506, 507, 510, 511), (507, 508, 509, 510), (573, 572, 549, 548), (568, 567, 572, 573), (550, 537, 539, 551), (572, 571, 550, 549), (569, 568, 573, 574), (551, 539, 541, 556), (575, 574, 534, 535), (570, 569, 574, 575), (556, 541, 543, 561), (546, 575, 535, 536), (544, 570, 575, 546), (561, 543, 545, 566), (539, 537, 547, 545, 543, 541), (571, 547, 537, 550), (566, 545, 547, 571), (574, 573, 548, 534), (567, 566, 571, 572), (542, 565, 570, 544), (565, 564, 569, 570), (564, 563, 568, 569), (563, 562, 567, 568), (562, 561, 566, 567), (540, 560, 565, 542), (560, 559, 564, 565), (559, 558, 563, 564), (558, 557, 562, 563), (557, 556, 561, 562), (538, 555, 560, 540), (555, 554, 559, 560), (554, 553, 558, 559), (553, 552, 557, 558), (552, 551, 556, 557), (536, 535, 555, 538), (535, 534, 554, 555), (534, 548, 553, 554), (548, 549, 552, 553), (549, 550, 551, 552), (615, 614, 591, 590), (610, 609, 614, 615), (592, 579, 581, 593), (614, 613, 592, 591), (611, 610, 615, 616), (593, 581, 583, 598), (617, 616, 576, 577), (612, 611, 616, 617), (598, 583, 585, 603), (588, 617, 577, 578), (586, 612, 617, 588), (603, 585, 587, 608), (581, 579, 589, 587, 585, 583), (613, 589, 579, 592), (608, 587, 589, 613), (616, 615, 590, 576), (609, 608, 613, 614), (584, 607, 612, 586), (607, 606, 611, 612), (606, 605, 610, 611), (605, 604, 609, 610), (604, 603, 608, 609), (582, 602, 607, 584), (602, 601, 606, 607), (601, 600, 605, 606), (600, 599, 604, 605), (599, 598, 603, 604), (580, 597, 602, 582), (597, 596, 601, 602), (596, 595, 600, 601), (595, 594, 599, 600), (594, 593, 598, 599), (578, 577, 597, 580), (577, 576, 596, 597), (576, 590, 595, 596), (590, 591, 594, 595), (591, 592, 593, 594), (636, 619, 621, 637), (637, 621, 623, 638), (638, 623, 625, 639), (639, 625, 627, 640), (621, 619, 629, 627, 625, 623), (641, 629, 619, 636), (640, 627, 629, 641), (651, 634, 635, 652), (652, 635, 630, 653), (650, 633, 634, 651), (649, 632, 633, 650), (648, 631, 632, 649), (653, 630, 631, 648), (645, 640, 641, 646), (646, 641, 636, 647), (644, 639, 640, 645), (643, 638, 639, 644), (642, 637, 638, 643), (647, 636, 637, 642), (630, 647, 642, 631), (631, 642, 643, 632), (632, 643, 644, 633), (633, 644, 645, 634), (635, 646, 647, 630), (634, 645, 646, 635), (618, 653, 648, 620), (620, 648, 649, 622), (622, 649, 650, 624), (624, 650, 651, 626), (628, 652, 653, 618), (626, 651, 652, 628)])
me_cylinder_001.polygons.foreach_set('use_smooth', [True] * 573)
_uv = me_cylinder_001.uv_layers.new(name='UVMap')
_uv.uv.foreach_set('vector', [0.8228, 0.6182, 0.8131, 0.6238, 0.7789, 0.5645, 0.7886, 0.5589, 0.7789, 0.5533, 0.7789, 0.5645, 0.7104, 0.5645, 0.7104, 0.5533, 0.7007, 0.5589, 0.7104, 0.5645, 0.6761, 0.6238, 0.6664, 0.6182, 0.7789, 0.5645, 0.8131, 0.6238, 0.7789, 0.6831, 0.7104, 0.6831, 0.6761, 0.6238, 0.7104, 0.5645, 0.6664, 0.6294, 0.6761, 0.6238, 0.7104, 0.6831, 0.7007, 0.6887, 0.7886, 0.6887, 0.7789, 0.6831, 0.8131, 0.6238, 0.8228, 0.6294, 0.5223, 0.7329, 0.5223, 0.7188, 0.6097, 0.7188, 0.6097, 0.7329, 0.5223, 0.7188, 0.5368, 0.6938, 0.5953, 0.6938, 0.6097, 0.7188, 0.622, 0.7259, 0.6097, 0.7188, 0.6535, 0.6431, 0.6657, 0.6501, 0.6097, 0.7188, 0.5953, 0.6938, 0.6245, 0.6431, 0.6535, 0.6431, 0.4664, 0.6501, 0.4786, 0.6431, 0.5223, 0.7188, 0.5101, 0.7259, 0.4786, 0.6431, 0.5075, 0.6431, 0.5368, 0.6938, 0.5223, 0.7188, 0.5101, 0.5603, 0.5223, 0.5674, 0.4786, 0.6431, 0.4664, 0.6361, 0.5223, 0.5674, 0.5368, 0.5924, 0.5075, 0.6431, 0.4786, 0.6431, 0.6097, 0.5533, 0.6097, 0.5674, 0.5223, 0.5674, 0.5223, 0.5533, 0.6097, 0.5674, 0.5953, 0.5924, 0.5368, 0.5924, 0.5223, 0.5674, 0.6657, 0.6361, 0.6535, 0.6431, 0.6097, 0.5674, 0.622, 0.5603, 0.6535, 0.6431, 0.6245, 0.6431, 0.5953, 0.5924, 0.6097, 0.5674, 0.7104, 0.6944, 0.7104, 0.6831, 0.7789, 0.6831, 0.7789, 0.6944, 0.9022, 0.6389, 0.8949, 0.6346, 0.9059, 0.6156, 0.9132, 0.6198, 0.8659, 0.6471, 0.8659, 0.6386, 0.8879, 0.6386, 0.8879, 0.6471, 0.8974, 0.6104, 0.8861, 0.6116, 0.8815, 0.6036, 0.8881, 0.5944, 0.8949, 0.6346, 0.8881, 0.6287, 0.8974, 0.6127, 0.9059, 0.6156, 0.8672, 0.6566, 0.8659, 0.6471, 0.8879, 0.6471, 0.8867, 0.6566, 0.8862, 0.5933, 0.8815, 0.6036, 0.8723, 0.6036, 0.8677, 0.5933, 0.9245, 0.6457, 0.911, 0.6425, 0.9208, 0.6256, 0.9303, 0.6357, 0.8712, 0.6699, 0.8672, 0.6566, 0.8867, 0.6566, 0.8827, 0.6699, 0.8657, 0.5944, 0.8723, 0.6036, 0.8677, 0.6116, 0.8565, 0.6104, 0.6343, 0.8941, 0.5753, 0.8881, 0.5762, 0.8766, 0.6354, 0.8796, 0.6324, 0.9086, 0.5739, 0.8995, 0.5753, 0.8881, 0.6343, 0.8941, 0.8565, 0.6127, 0.8677, 0.6116, 0.8723, 0.6195, 0.8657, 0.6287, 0.8815, 0.6036, 0.8861, 0.6116, 0.8815, 0.6195, 0.8723, 0.6195, 0.8677, 0.6116, 0.8723, 0.6036, 0.8881, 0.6287, 0.8815, 0.6195, 0.8861, 0.6116, 0.8974, 0.6127, 0.8677, 0.6298, 0.8723, 0.6195, 0.8815, 0.6195, 0.8862, 0.6298, 0.911, 0.6425, 0.9022, 0.6389, 0.9132, 0.6198, 0.9208, 0.6256, 0.8659, 0.6386, 0.8677, 0.6298, 0.8862, 0.6298, 0.8879, 0.6386, 0.6343, 0.836, 0.5753, 0.842, 0.5739, 0.8306, 0.6324, 0.8215, 0.8236, 0.6357, 0.8331, 0.6256, 0.8428, 0.6425, 0.8293, 0.6457, 0.8331, 0.6256, 0.8406, 0.6198, 0.8516, 0.6389, 0.8428, 0.6425, 0.8406, 0.6198, 0.848, 0.6156, 0.859, 0.6346, 0.8516, 0.6389, 0.848, 0.6156, 0.8565, 0.6127, 0.8657, 0.6287, 0.859, 0.6346, 0.6354, 0.8505, 0.5762, 0.8535, 0.5753, 0.842, 0.6343, 0.836, 0.8293, 0.5774, 0.8428, 0.5806, 0.8331, 0.5975, 0.8236, 0.5874, 0.8428, 0.5806, 0.8516, 0.5843, 0.8406, 0.6033, 0.8331, 0.5975, 0.8516, 0.5843, 0.859, 0.5885, 0.848, 0.6076, 0.8406, 0.6033, 0.859, 0.5885, 0.8657, 0.5944, 0.8565, 0.6104, 0.848, 0.6076, 0.6357, 0.8651, 0.5765, 0.8651, 0.5762, 0.8535, 0.6354, 0.8505, 0.8827, 0.5533, 0.8867, 0.5666, 0.8672, 0.5666, 0.8712, 0.5533, 0.8867, 0.5666, 0.8879, 0.576, 0.8659, 0.576, 0.8672, 0.5666, 0.8879, 0.576, 0.8879, 0.5845, 0.8659, 0.5845, 0.8659, 0.576, 0.8879, 0.5845, 0.8862, 0.5933, 0.8677, 0.5933, 0.8659, 0.5845, 0.6354, 0.8796, 0.5762, 0.8766, 0.5765, 0.8651, 0.6357, 0.8651, 0.9303, 0.5874, 0.9208, 0.5975, 0.911, 0.5806, 0.9245, 0.5774, 0.9208, 0.5975, 0.9132, 0.6033, 0.9022, 0.5843, 0.911, 0.5806, 0.9132, 0.6033, 0.9059, 0.6076, 0.8949, 0.5885, 0.9022, 0.5843, 0.9059, 0.6076, 0.8974, 0.6104, 0.8881, 0.5944, 0.8949, 0.5885, 0.9581, 0.5076, 0.9508, 0.5033, 0.9618, 0.4843, 0.9691, 0.4885, 0.9218, 0.5158, 0.9218, 0.5073, 0.9438, 0.5073, 0.9438, 0.5158, 0.9533, 0.4791, 0.942, 0.4803, 0.9374, 0.4723, 0.944, 0.4632, 0.9508, 0.5033, 0.944, 0.4974, 0.9533, 0.4814, 0.9618, 0.4843, 0.9231, 0.5253, 0.9218, 0.5158, 0.9438, 0.5158, 0.9426, 0.5253, 0.9421, 0.462, 0.9374, 0.4723, 0.9282, 0.4723, 0.9236, 0.462, 0.9804, 0.5144, 0.9669, 0.5112, 0.9767, 0.4943, 0.9862, 0.5044, 0.9271, 0.5386, 0.9231, 0.5253, 0.9426, 0.5253, 0.9386, 0.5386, 0.9216, 0.4632, 0.9282, 0.4723, 0.9236, 0.4803, 0.9124, 0.4791, 0.9683, 0.2487, 0.9094, 0.2426, 0.9102, 0.2311, 0.9694, 0.2342, 0.9664, 0.2631, 0.9079, 0.2541, 0.9094, 0.2426, 0.9683, 0.2487, 0.9124, 0.4814, 0.9236, 0.4803, 0.9282, 0.4882, 0.9216, 0.4974, 0.9374, 0.4723, 0.942, 0.4803, 0.9374, 0.4882, 0.9282, 0.4882, 0.9236, 0.4803, 0.9282, 0.4723, 0.944, 0.4974, 0.9374, 0.4882, 0.942, 0.4803, 0.9533, 0.4814, 0.9236, 0.4985, 0.9282, 0.4882, 0.9374, 0.4882, 0.9421, 0.4985, 0.9669, 0.5112, 0.9581, 0.5076, 0.9691, 0.4885, 0.9767, 0.4943, 0.9218, 0.5073, 0.9236, 0.4985, 0.9421, 0.4985, 0.9438, 0.5073, 0.9683, 0.1905, 0.9094, 0.1966, 0.9079, 0.1851, 0.9664, 0.176, 0.8795, 0.5044, 0.889, 0.4943, 0.8987, 0.5112, 0.8852, 0.5144, 0.889, 0.4943, 0.8965, 0.4885, 0.9075, 0.5076, 0.8987, 0.5112, 0.8965, 0.4885, 0.9039, 0.4843, 0.9149, 0.5033, 0.9075, 0.5076, 0.9039, 0.4843, 0.9124, 0.4814, 0.9216, 0.4974, 0.9149, 0.5033, 0.9694, 0.205, 0.9102, 0.2081, 0.9094, 0.1966, 0.9683, 0.1905, 0.8852, 0.4461, 0.8987, 0.4493, 0.889, 0.4662, 0.8795, 0.4561, 0.8987, 0.4493, 0.9075, 0.453, 0.8965, 0.472, 0.889, 0.4662, 0.9075, 0.453, 0.9149, 0.4572, 0.9039, 0.4763, 0.8965, 0.472, 0.9149, 0.4572, 0.9216, 0.4632, 0.9124, 0.4791, 0.9039, 0.4763, 0.9698, 0.2196, 0.9105, 0.2196, 0.9102, 0.2081, 0.9694, 0.205, 0.9386, 0.422, 0.9426, 0.4353, 0.9231, 0.4353, 0.9271, 0.422, 0.9426, 0.4353, 0.9438, 0.4447, 0.9218, 0.4447, 0.9231, 0.4353, 0.9438, 0.4447, 0.9438, 0.4532, 0.9218, 0.4532, 0.9218, 0.4447, 0.9438, 0.4532, 0.9421, 0.462, 0.9236, 0.462, 0.9218, 0.4532, 0.9694, 0.2342, 0.9102, 0.2311, 0.9105, 0.2196, 0.9698, 0.2196, 0.9862, 0.4561, 0.9767, 0.4662, 0.9669, 0.4493, 0.9804, 0.4461, 0.9767, 0.4662, 0.9691, 0.472, 0.9581, 0.453, 0.9669, 0.4493, 0.9691, 0.472, 0.9618, 0.4763, 0.9508, 0.4572, 0.9581, 0.453, 0.9618, 0.4763, 0.9533, 0.4791, 0.944, 0.4632, 0.9508, 0.4572, 0.4944, 0.7647, 0.5018, 0.7689, 0.4908, 0.7879, 0.4835, 0.7837, 0.5307, 0.7564, 0.5307, 0.7649, 0.5088, 0.7649, 0.5088, 0.7564, 0.4993, 0.7931, 0.5106, 0.792, 0.5152, 0.7999, 0.5086, 0.8091, 0.5018, 0.7689, 0.5086, 0.7748, 0.4993, 0.7908, 0.4908, 0.7879, 0.5295, 0.747, 0.5307, 0.7564, 0.5088, 0.7564, 0.51, 0.747, 0.5105, 0.8102, 0.5152, 0.7999, 0.5243, 0.7999, 0.529, 0.8102, 0.4722, 0.7578, 0.4857, 0.761, 0.4759, 0.7779, 0.4664, 0.7678, 0.5255, 0.7337, 0.5295, 0.747, 0.51, 0.747, 0.514, 0.7337, 0.5309, 0.8091, 0.5243, 0.7999, 0.5289, 0.792, 0.5402, 0.7931, 0.1682, 0.9557, 0.1093, 0.9496, 0.1102, 0.9381, 0.1694, 0.9412, 0.1664, 0.9701, 0.1078, 0.9611, 0.1093, 0.9496, 0.1682, 0.9557, 0.5402, 0.7908, 0.5289, 0.792, 0.5243, 0.784, 0.5309, 0.7748, 0.5152, 0.7999, 0.5106, 0.792, 0.5152, 0.784, 0.5243, 0.784, 0.5289, 0.792, 0.5243, 0.7999, 0.5086, 0.7748, 0.5152, 0.784, 0.5106, 0.792, 0.4993, 0.7908, 0.529, 0.7737, 0.5243, 0.784, 0.5152, 0.784, 0.5105, 0.7737, 0.4857, 0.761, 0.4944, 0.7647, 0.4835, 0.7837, 0.4759, 0.7779, 0.5307, 0.7649, 0.529, 0.7737, 0.5105, 0.7737, 0.5088, 0.7649, 0.1682, 0.8975, 0.1093, 0.9036, 0.1078, 0.8921, 0.1664, 0.8831, 0.5731, 0.7678, 0.5636, 0.7779, 0.5538, 0.761, 0.5673, 0.7578, 0.5636, 0.7779, 0.556, 0.7837, 0.5451, 0.7647, 0.5538, 0.761, 0.556, 0.7837, 0.5487, 0.7879, 0.5377, 0.7689, 0.5451, 0.7647, 0.5487, 0.7879, 0.5402, 0.7908, 0.5309, 0.7748, 0.5377, 0.7689, 0.1694, 0.912, 0.1102, 0.9151, 0.1093, 0.9036, 0.1682, 0.8975, 0.5673, 0.8261, 0.5538, 0.8229, 0.5636, 0.806, 0.5731, 0.8161, 0.5538, 0.8229, 0.5451, 0.8193, 0.556, 0.8002, 0.5636, 0.806, 0.5451, 0.8193, 0.5377, 0.815, 0.5487, 0.796, 0.556, 0.8002, 0.5377, 0.815, 0.5309, 0.8091, 0.5402, 0.7931, 0.5487, 0.796, 0.1697, 0.9266, 0.1105, 0.9266, 0.1102, 0.9151, 0.1694, 0.912, 0.514, 0.8502, 0.51, 0.8369, 0.5295, 0.8369, 0.5255, 0.8502, 0.51, 0.8369, 0.5088, 0.8275, 0.5307, 0.8275, 0.5295, 0.8369, 0.5088, 0.8275, 0.5088, 0.819, 0.5307, 0.819, 0.5307, 0.8275, 0.5088, 0.819, 0.5105, 0.8102, 0.529, 0.8102, 0.5307, 0.819, 0.1694, 0.9412, 0.1102, 0.9381, 0.1105, 0.9266, 0.1697, 0.9266, 0.4664, 0.8161, 0.4759, 0.806, 0.4857, 0.8229, 0.4722, 0.8261, 0.4759, 0.806, 0.4835, 0.8002, 0.4944, 0.8193, 0.4857, 0.8229, 0.4835, 0.8002, 0.4908, 0.796, 0.5018, 0.815, 0.4944, 0.8193, 0.4908, 0.796, 0.4993, 0.7931, 0.5086, 0.8091, 0.5018, 0.815, 0.07904, 0.9686, 0.07168, 0.9644, 0.08267, 0.9454, 0.09003, 0.9496, 0.04275, 0.9769, 0.04275, 0.9684, 0.06472, 0.9684, 0.06472, 0.9769, 0.07416, 0.9402, 0.06293, 0.9413, 0.05833, 0.9334, 0.06493, 0.9242, 0.07168, 0.9644, 0.06493, 0.9585, 0.07416, 0.9425, 0.08267, 0.9454, 0.04399, 0.9863, 0.04275, 0.9769, 0.06472, 0.9769, 0.06348, 0.9863, 0.06297, 0.9231, 0.05833, 0.9334, 0.04914, 0.9334, 0.0445, 0.9231, 0.1013, 0.9755, 0.08783, 0.9723, 0.09757, 0.9554, 0.1071, 0.9655, 0.04797, 0.9996, 0.04399, 0.9863, 0.06348, 0.9863, 0.0595, 0.9996, 0.04254, 0.9242, 0.04914, 0.9334, 0.04454, 0.9413, 0.03331, 0.9402, 0.9094, 0.01482, 0.9683, 0.02088, 0.9674, 0.03239, 0.9083, 0.02935, 0.9112, 0.0003726, 0.9698, 0.009441, 0.9683, 0.02088, 0.9094, 0.01482, 0.03331, 0.9425, 0.04454, 0.9413, 0.04914, 0.9493, 0.04254, 0.9585, 0.05833, 0.9334, 0.06293, 0.9413, 0.05833, 0.9493, 0.04914, 0.9493, 0.04454, 0.9413, 0.04914, 0.9334, 0.06493, 0.9585, 0.05833, 0.9493, 0.06293, 0.9413, 0.07416, 0.9425, 0.0445, 0.9596, 0.04914, 0.9493, 0.05833, 0.9493, 0.06297, 0.9596, 0.08783, 0.9723, 0.07904, 0.9686, 0.09003, 0.9496, 0.09757, 0.9554, 0.04275, 0.9684, 0.0445, 0.9596, 0.06297, 0.9596, 0.06472, 0.9684, 0.9094, 0.07301, 0.9683, 0.06696, 0.9698, 0.0784, 0.9112, 0.08747, 0.0003727, 0.9655, 0.0099, 0.9554, 0.01964, 0.9723, 0.006141, 0.9755, 0.0099, 0.9554, 0.01744, 0.9496, 0.02843, 0.9686, 0.01964, 0.9723, 0.01744, 0.9496, 0.0248, 0.9454, 0.03579, 0.9644, 0.02843, 0.9686, 0.0248, 0.9454, 0.03331, 0.9425, 0.04254, 0.9585, 0.03579, 0.9644, 0.9083, 0.05849, 0.9674, 0.05545, 0.9683, 0.06696, 0.9094, 0.07301, 0.006141, 0.9072, 0.01964, 0.9104, 0.0099, 0.9273, 0.0003726, 0.9172, 0.01964, 0.9104, 0.02843, 0.914, 0.01744, 0.9331, 0.0099, 0.9273, 0.02843, 0.914, 0.03579, 0.9183, 0.0248, 0.9373, 0.01744, 0.9331, 0.03579, 0.9183, 0.04254, 0.9242, 0.03331, 0.9402, 0.0248, 0.9373, 0.9079, 0.04392, 0.9671, 0.04392, 0.9674, 0.05545, 0.9083, 0.05849, 0.0595, 0.8831, 0.06348, 0.8963, 0.04399, 0.8963, 0.04797, 0.8831, 0.06348, 0.8963, 0.06472, 0.9058, 0.04275, 0.9058, 0.04399, 0.8963, 0.06472, 0.9058, 0.06472, 0.9143, 0.04275, 0.9143, 0.04275, 0.9058, 0.06472, 0.9143, 0.06297, 0.9231, 0.0445, 0.9231, 0.04275, 0.9143, 0.9083, 0.02935, 0.9674, 0.03239, 0.9671, 0.04392, 0.9079, 0.04392, 0.1071, 0.9172, 0.09757, 0.9273, 0.08783, 0.9104, 0.1013, 0.9072, 0.09757, 0.9273, 0.09003, 0.9331, 0.07904, 0.914, 0.08783, 0.9104, 0.09003, 0.9331, 0.08267, 0.9373, 0.07168, 0.9183, 0.07904, 0.914, 0.08267, 0.9373, 0.07416, 0.9402, 0.06493, 0.9242, 0.07168, 0.9183, 0.8652, 0.898, 0.8578, 0.8938, 0.8688, 0.8747, 0.8762, 0.879, 0.8289, 0.9063, 0.8289, 0.8978, 0.8509, 0.8978, 0.8509, 0.9063, 0.8603, 0.8696, 0.8491, 0.8707, 0.8445, 0.8627, 0.8511, 0.8536, 0.8578, 0.8938, 0.8511, 0.8878, 0.8603, 0.8718, 0.8688, 0.8747, 0.8301, 0.9157, 0.8289, 0.9063, 0.8509, 0.9063, 0.8496, 0.9157, 0.8491, 0.8525, 0.8445, 0.8627, 0.8353, 0.8627, 0.8306, 0.8525, 0.8875, 0.9049, 0.874, 0.9016, 0.8837, 0.8848, 0.8932, 0.8949, 0.8341, 0.929, 0.8301, 0.9157, 0.8496, 0.9157, 0.8456, 0.929, 0.8287, 0.8536, 0.8353, 0.8627, 0.8307, 0.8707, 0.8194, 0.8696, 0.8955, 0.7974, 0.9544, 0.8035, 0.9535, 0.815, 0.8944, 0.8119, 0.8973, 0.7829, 0.9559, 0.792, 0.9544, 0.8035, 0.8955, 0.7974, 0.8194, 0.8718, 0.8307, 0.8707, 0.8353, 0.8787, 0.8287, 0.8878, 0.8445, 0.8627, 0.8491, 0.8707, 0.8445, 0.8787, 0.8353, 0.8787, 0.8307, 0.8707, 0.8353, 0.8627, 0.8511, 0.8878, 0.8445, 0.8787, 0.8491, 0.8707, 0.8603, 0.8718, 0.8306, 0.889, 0.8353, 0.8787, 0.8445, 0.8787, 0.8491, 0.889, 0.874, 0.9016, 0.8652, 0.898, 0.8762, 0.879, 0.8837, 0.8848, 0.8289, 0.8978, 0.8306, 0.889, 0.8491, 0.889, 0.8509, 0.8978, 0.8955, 0.8556, 0.9544, 0.8495, 0.9559, 0.861, 0.8973, 0.87, 0.7865, 0.8949, 0.796, 0.8848, 0.8058, 0.9016, 0.7923, 0.9049, 0.796, 0.8848, 0.8036, 0.879, 0.8146, 0.898, 0.8058, 0.9016, 0.8036, 0.879, 0.8109, 0.8747, 0.8219, 0.8938, 0.8146, 0.898, 0.8109, 0.8747, 0.8194, 0.8718, 0.8287, 0.8878, 0.8219, 0.8938, 0.8944, 0.8411, 0.9535, 0.838, 0.9544, 0.8495, 0.8955, 0.8556, 0.7923, 0.8366, 0.8058, 0.8398, 0.796, 0.8567, 0.7865, 0.8466, 0.8058, 0.8398, 0.8146, 0.8434, 0.8036, 0.8624, 0.796, 0.8567, 0.8146, 0.8434, 0.8219, 0.8477, 0.8109, 0.8667, 0.8036, 0.8624, 0.8219, 0.8477, 0.8287, 0.8536, 0.8194, 0.8696, 0.8109, 0.8667, 0.894, 0.8265, 0.9532, 0.8265, 0.9535, 0.838, 0.8944, 0.8411, 0.8456, 0.8124, 0.8496, 0.8257, 0.8301, 0.8257, 0.8341, 0.8124, 0.8496, 0.8257, 0.8509, 0.8352, 0.8289, 0.8352, 0.8301, 0.8257, 0.8509, 0.8352, 0.8509, 0.8436, 0.8289, 0.8436, 0.8289, 0.8352, 0.8509, 0.8436, 0.8491, 0.8525, 0.8306, 0.8525, 0.8289, 0.8436, 0.8944, 0.8119, 0.9535, 0.815, 0.9532, 0.8265, 0.894, 0.8265, 0.8932, 0.8466, 0.8837, 0.8567, 0.874, 0.8398, 0.8875, 0.8366, 0.8837, 0.8567, 0.8762, 0.8624, 0.8652, 0.8434, 0.874, 0.8398, 0.8762, 0.8624, 0.8688, 0.8667, 0.8578, 0.8477, 0.8652, 0.8434, 0.8688, 0.8667, 0.8603, 0.8696, 0.8511, 0.8536, 0.8578, 0.8477, 0.1933, 0.2611, 0.2083, 0.2349, 0.233, 0.2492, 0.2178, 0.2753, 0.2482, 0.2753, 0.233, 0.2492, 0.2577, 0.2349, 0.2727, 0.2611, 0.2879, 0.2348, 0.2577, 0.2349, 0.2577, 0.2064, 0.2879, 0.2065, 0.2727, 0.1802, 0.2577, 0.2064, 0.233, 0.1922, 0.2482, 0.1661, 0.233, 0.2492, 0.2083, 0.2349, 0.2083, 0.2064, 0.233, 0.1922, 0.2577, 0.2064, 0.2577, 0.2349, 0.1781, 0.2065, 0.2083, 0.2064, 0.2083, 0.2349, 0.1781, 0.2348, 0.2178, 0.1661, 0.233, 0.1922, 0.2083, 0.2064, 0.1933, 0.1802, 0.162, 0.0224, 0.1621, 0.04804, 0.1189, 0.07299, 0.09679, 0.06005, 0.0258, 0.183, 0.04808, 0.1957, 0.04808, 0.2456, 0.0258, 0.2583, 0.3692, 0.06005, 0.3471, 0.07299, 0.3039, 0.04804, 0.304, 0.0224, 0.4402, 0.2583, 0.4179, 0.2456, 0.4179, 0.1957, 0.4402, 0.183, 0.304, 0.4189, 0.3039, 0.3933, 0.3471, 0.3684, 0.3692, 0.3813, 0.09679, 0.3813, 0.1189, 0.3684, 0.1621, 0.3933, 0.162, 0.4189, 0.1868, 0.1206, 0.2178, 0.1661, 0.1933, 0.1802, 0.1695, 0.1306, 0.1233, 0.2107, 0.1781, 0.2065, 0.1781, 0.2348, 0.1233, 0.2307, 0.2965, 0.1306, 0.2727, 0.1802, 0.2482, 0.1661, 0.2792, 0.1206, 0.3427, 0.2307, 0.2879, 0.2348, 0.2879, 0.2065, 0.3427, 0.2107, 0.2792, 0.3207, 0.2482, 0.2753, 0.2727, 0.2611, 0.2965, 0.3107, 0.1695, 0.3107, 0.1933, 0.2611, 0.2178, 0.2753, 0.1868, 0.3207, 0.1189, 0.3684, 0.1695, 0.3107, 0.1868, 0.3207, 0.1621, 0.3933, 0.3039, 0.3933, 0.2792, 0.3207, 0.2965, 0.3107, 0.3471, 0.3684, 0.4179, 0.2456, 0.3427, 0.2307, 0.3427, 0.2107, 0.4179, 0.1957, 0.3471, 0.07299, 0.2965, 0.1306, 0.2792, 0.1206, 0.3039, 0.04804, 0.04808, 0.1957, 0.1233, 0.2107, 0.1233, 0.2307, 0.04808, 0.2456, 0.1621, 0.04804, 0.1868, 0.1206, 0.1695, 0.1306, 0.1189, 0.07299, 0.08408, 0.4033, 0.09679, 0.3813, 0.162, 0.4189, 0.1493, 0.441, 0.3167, 0.441, 0.304, 0.4189, 0.3692, 0.3813, 0.3819, 0.4033, 0.4656, 0.2583, 0.4402, 0.2583, 0.4402, 0.183, 0.4656, 0.183, 0.3819, 0.03803, 0.3692, 0.06005, 0.304, 0.0224, 0.3167, 0.0003731, 0.0003726, 0.183, 0.0258, 0.183, 0.0258, 0.2583, 0.0003728, 0.2583, 0.1493, 0.0003726, 0.162, 0.0224, 0.09679, 0.06005, 0.08408, 0.03803, 0.7265, 0.1775, 0.7206, 0.1886, 0.6891, 0.1704, 0.6958, 0.1597, 0.6778, 0.1597, 0.6845, 0.1704, 0.6529, 0.1886, 0.647, 0.1775, 0.638, 0.1931, 0.6506, 0.1926, 0.6506, 0.229, 0.638, 0.2286, 0.647, 0.2441, 0.6529, 0.233, 0.6845, 0.2513, 0.6778, 0.2619, 0.7229, 0.1926, 0.7229, 0.229, 0.7093, 0.2238, 0.7093, 0.1978, 0.7355, 0.2286, 0.7229, 0.229, 0.7229, 0.1926, 0.7355, 0.1931, 0.6958, 0.2619, 0.6891, 0.2513, 0.7206, 0.233, 0.7265, 0.2441, 0.7106, 0.2711, 0.6958, 0.2619, 0.7265, 0.2441, 0.7271, 0.2616, 0.7509, 0.2203, 0.7355, 0.2286, 0.7355, 0.1931, 0.7509, 0.2013, 0.6464, 0.2616, 0.647, 0.2441, 0.6778, 0.2619, 0.6629, 0.2711, 0.6226, 0.2013, 0.638, 0.1931, 0.638, 0.2286, 0.6226, 0.2203, 0.6629, 0.1505, 0.6778, 0.1597, 0.647, 0.1775, 0.6464, 0.16, 0.7271, 0.16, 0.7265, 0.1775, 0.6958, 0.1597, 0.7106, 0.1505, 0.737, 0.1427, 0.7271, 0.16, 0.7106, 0.1505, 0.7206, 0.1332, 0.6529, 0.1332, 0.6629, 0.1505, 0.6464, 0.16, 0.6365, 0.1427, 0.6027, 0.2013, 0.6226, 0.2013, 0.6226, 0.2203, 0.6027, 0.2203, 0.6365, 0.2789, 0.6464, 0.2616, 0.6629, 0.2711, 0.6529, 0.2884, 0.7709, 0.2203, 0.7509, 0.2203, 0.7509, 0.2013, 0.7709, 0.2013, 0.7206, 0.2884, 0.7106, 0.2711, 0.7271, 0.2616, 0.737, 0.2789, 0.7251, 0.3119, 0.7206, 0.2884, 0.737, 0.2789, 0.7552, 0.2946, 0.7935, 0.2281, 0.7709, 0.2203, 0.7709, 0.2013, 0.7935, 0.1935, 0.6184, 0.2946, 0.6365, 0.2789, 0.6529, 0.2884, 0.6484, 0.3119, 0.58, 0.1935, 0.6027, 0.2013, 0.6027, 0.2203, 0.58, 0.2282, 0.6484, 0.1097, 0.6529, 0.1332, 0.6365, 0.1427, 0.6184, 0.127, 0.7552, 0.127, 0.737, 0.1427, 0.7206, 0.1332, 0.7251, 0.1097, 0.7728, 0.1057, 0.7552, 0.127, 0.7251, 0.1097, 0.7348, 0.08374, 0.6387, 0.08374, 0.6484, 0.1097, 0.6184, 0.127, 0.6008, 0.1057, 0.5527, 0.1889, 0.58, 0.1935, 0.58, 0.2282, 0.5527, 0.2327, 0.6008, 0.316, 0.6184, 0.2946, 0.6484, 0.3119, 0.6387, 0.3379, 0.8208, 0.2327, 0.7935, 0.2281, 0.7935, 0.1935, 0.8208, 0.1889, 0.7348, 0.3379, 0.7251, 0.3119, 0.7552, 0.2946, 0.7728, 0.316, 0.7548, 0.377, 0.7348, 0.3379, 0.7728, 0.316, 0.7967, 0.3528, 0.8647, 0.235, 0.8208, 0.2327, 0.8208, 0.1889, 0.8647, 0.1866, 0.5768, 0.3528, 0.6008, 0.316, 0.6387, 0.3379, 0.6188, 0.377, 0.5088, 0.1866, 0.5527, 0.1889, 0.5527, 0.2327, 0.5088, 0.235, 0.6188, 0.04458, 0.6387, 0.08374, 0.6008, 0.1057, 0.5768, 0.0688, 0.7967, 0.0688, 0.7728, 0.1057, 0.7348, 0.08374, 0.7548, 0.04458, 0.8309, 0.03954, 0.8215, 0.05452, 0.7548, 0.01602, 0.763, 0.0003726, 0.6105, 0.0003736, 0.6188, 0.01602, 0.5521, 0.05452, 0.5427, 0.03954, 0.4664, 0.1716, 0.4841, 0.1723, 0.4841, 0.2493, 0.4664, 0.25, 0.5427, 0.3821, 0.5521, 0.3671, 0.6188, 0.4056, 0.6105, 0.4212, 0.9071, 0.25, 0.8895, 0.2493, 0.8895, 0.1723, 0.9071, 0.1716, 0.763, 0.4212, 0.7548, 0.4056, 0.8215, 0.3671, 0.8309, 0.3821, 0.8215, 0.05452, 0.7967, 0.0688, 0.7548, 0.04458, 0.7548, 0.01602, 0.6188, 0.01602, 0.6188, 0.04458, 0.5768, 0.0688, 0.5521, 0.05452, 0.4841, 0.1723, 0.5088, 0.1866, 0.5088, 0.235, 0.4841, 0.2493, 0.5521, 0.3671, 0.5768, 0.3528, 0.6188, 0.377, 0.6188, 0.4056, 0.8895, 0.2493, 0.8647, 0.235, 0.8647, 0.1866, 0.8895, 0.1723, 0.7548, 0.4056, 0.7548, 0.377, 0.7967, 0.3528, 0.8215, 0.3671, 0.6868, 0.1848, 0.7093, 0.1978, 0.7093, 0.2238, 0.6868, 0.2368, 0.6642, 0.2238, 0.6642, 0.1978, 0.7206, 0.233, 0.6891, 0.2513, 0.6868, 0.2368, 0.7093, 0.2238, 0.6845, 0.2513, 0.6529, 0.233, 0.6642, 0.2238, 0.6868, 0.2368, 0.6506, 0.229, 0.6506, 0.1926, 0.6642, 0.1978, 0.6642, 0.2238, 0.6529, 0.1886, 0.6845, 0.1704, 0.6868, 0.1848, 0.6642, 0.1978, 0.6891, 0.1704, 0.7206, 0.1886, 0.7093, 0.1978, 0.6868, 0.1848, 0.5301, 0.4553, 0.5342, 0.4564, 0.5313, 0.472, 0.5264, 0.4714, 0.5004, 0.433, 0.531, 0.4349, 0.526, 0.4543, 0.4982, 0.4514, 0.7393, 0.5128, 0.7677, 0.509, 0.7687, 0.5296, 0.7408, 0.5331, 0.5355, 0.4351, 0.5409, 0.4392, 0.5342, 0.4564, 0.5301, 0.4553, 0.4982, 0.4514, 0.526, 0.4543, 0.5233, 0.4711, 0.4959, 0.4695, 0.7408, 0.5331, 0.7687, 0.5296, 0.7708, 0.5497, 0.7421, 0.5525, 0.5264, 0.4714, 0.5313, 0.472, 0.5306, 0.4868, 0.5264, 0.4872, 0.4948, 0.4882, 0.5227, 0.4875, 0.5247, 0.5043, 0.4968, 0.5068, 0.7431, 0.422, 0.7713, 0.4282, 0.7688, 0.4483, 0.7405, 0.443, 0.4968, 0.5068, 0.5247, 0.5043, 0.5285, 0.5227, 0.4991, 0.5249, 0.4959, 0.4695, 0.5233, 0.4711, 0.5227, 0.4875, 0.4948, 0.4882, 0.7405, 0.443, 0.7688, 0.4483, 0.7679, 0.4683, 0.7384, 0.4661, 0.7377, 0.49, 0.7677, 0.4887, 0.7677, 0.509, 0.7393, 0.5128, 0.7384, 0.4661, 0.7679, 0.4683, 0.7677, 0.4887, 0.7377, 0.49, 0.5264, 0.4872, 0.5306, 0.4868, 0.5331, 0.5028, 0.5291, 0.5036, 0.4991, 0.5249, 0.5285, 0.5227, 0.5307, 0.543, 0.4998, 0.5431, 0.4685, 0.4294, 0.4855, 0.422, 0.5004, 0.433, 0.4982, 0.4514, 0.4813, 0.4588, 0.4664, 0.4477, 0.5324, 0.522, 0.5382, 0.5209, 0.5409, 0.5408, 0.5363, 0.5435, 0.5291, 0.5036, 0.5331, 0.5028, 0.5382, 0.5209, 0.5324, 0.522, 0.5247, 0.5043, 0.5291, 0.5036, 0.5324, 0.522, 0.5285, 0.5227, 0.5285, 0.5227, 0.5324, 0.522, 0.5363, 0.5435, 0.5307, 0.543, 0.5227, 0.4875, 0.5264, 0.4872, 0.5291, 0.5036, 0.5247, 0.5043, 0.5233, 0.4711, 0.5264, 0.4714, 0.5264, 0.4872, 0.5227, 0.4875, 0.531, 0.4349, 0.5355, 0.4351, 0.5301, 0.4553, 0.526, 0.4543, 0.526, 0.4543, 0.5301, 0.4553, 0.5264, 0.4714, 0.5233, 0.4711, 0.5313, 0.472, 0.555, 0.4733, 0.5552, 0.4865, 0.5306, 0.4868, 0.555, 0.4733, 0.5824, 0.4736, 0.5827, 0.4868, 0.5552, 0.4865, 0.5824, 0.4736, 0.6065, 0.4733, 0.6071, 0.4867, 0.5827, 0.4868, 0.6065, 0.4733, 0.6357, 0.4717, 0.6363, 0.4875, 0.6071, 0.4867, 0.6357, 0.4717, 0.6682, 0.4688, 0.6685, 0.489, 0.6363, 0.4875, 0.6682, 0.4688, 0.7041, 0.4661, 0.7037, 0.4903, 0.6685, 0.489, 0.7041, 0.4661, 0.7384, 0.4661, 0.7377, 0.49, 0.7037, 0.4903, 0.5306, 0.4868, 0.5552, 0.4865, 0.5551, 0.5003, 0.5331, 0.5028, 0.5552, 0.4865, 0.5827, 0.4868, 0.5795, 0.5009, 0.5551, 0.5003, 0.5827, 0.4868, 0.6071, 0.4867, 0.6072, 0.5021, 0.5795, 0.5009, 0.6071, 0.4867, 0.6363, 0.4875, 0.6374, 0.5042, 0.6072, 0.5021, 0.6363, 0.4875, 0.6685, 0.489, 0.6713, 0.5087, 0.6374, 0.5042, 0.6685, 0.489, 0.7037, 0.4903, 0.7066, 0.5125, 0.6713, 0.5087, 0.7037, 0.4903, 0.7377, 0.49, 0.7393, 0.5128, 0.7066, 0.5125, 0.5342, 0.4564, 0.5554, 0.4598, 0.555, 0.4733, 0.5313, 0.472, 0.5554, 0.4598, 0.5792, 0.4597, 0.5824, 0.4736, 0.555, 0.4733, 0.5792, 0.4597, 0.6063, 0.458, 0.6065, 0.4733, 0.5824, 0.4736, 0.6063, 0.458, 0.6362, 0.455, 0.6357, 0.4717, 0.6065, 0.4733, 0.6362, 0.455, 0.6701, 0.4487, 0.6682, 0.4688, 0.6357, 0.4717, 0.6701, 0.4487, 0.7065, 0.4432, 0.7041, 0.4661, 0.6682, 0.4688, 0.7065, 0.4432, 0.7405, 0.443, 0.7384, 0.4661, 0.7041, 0.4661, 0.5409, 0.4392, 0.5564, 0.4423, 0.5554, 0.4598, 0.5342, 0.4564, 0.5564, 0.4423, 0.5744, 0.4427, 0.5792, 0.4597, 0.5554, 0.4598, 0.5744, 0.4427, 0.6054, 0.4394, 0.6063, 0.458, 0.5792, 0.4597, 0.6054, 0.4394, 0.6357, 0.4359, 0.6362, 0.455, 0.6063, 0.458, 0.6357, 0.4359, 0.6709, 0.4283, 0.6701, 0.4487, 0.6362, 0.455, 0.6709, 0.4283, 0.7084, 0.4221, 0.7065, 0.4432, 0.6701, 0.4487, 0.7084, 0.4221, 0.7431, 0.422, 0.7405, 0.443, 0.7065, 0.4432, 0.5382, 0.5209, 0.5552, 0.5184, 0.5563, 0.5391, 0.5409, 0.5408, 0.5552, 0.5184, 0.5748, 0.5185, 0.5741, 0.5389, 0.5563, 0.5391, 0.5748, 0.5185, 0.6069, 0.5209, 0.6052, 0.5411, 0.5741, 0.5389, 0.6069, 0.5209, 0.6376, 0.5232, 0.6354, 0.5436, 0.6052, 0.5411, 0.6376, 0.5232, 0.6731, 0.5285, 0.6707, 0.5481, 0.6354, 0.5436, 0.6731, 0.5285, 0.7089, 0.5323, 0.7078, 0.5524, 0.6707, 0.5481, 0.7089, 0.5323, 0.7408, 0.5331, 0.7421, 0.5525, 0.7078, 0.5524, 0.5331, 0.5028, 0.5551, 0.5003, 0.5552, 0.5184, 0.5382, 0.5209, 0.5551, 0.5003, 0.5795, 0.5009, 0.5748, 0.5185, 0.5552, 0.5184, 0.5795, 0.5009, 0.6072, 0.5021, 0.6069, 0.5209, 0.5748, 0.5185, 0.6072, 0.5021, 0.6374, 0.5042, 0.6376, 0.5232, 0.6069, 0.5209, 0.6374, 0.5042, 0.6713, 0.5087, 0.6731, 0.5285, 0.6376, 0.5232, 0.6713, 0.5087, 0.7066, 0.5125, 0.7089, 0.5323, 0.6731, 0.5285, 0.7066, 0.5125, 0.7393, 0.5128, 0.7408, 0.5331, 0.7089, 0.5323, 0.5451, 0.9366, 0.5377, 0.9323, 0.5487, 0.9133, 0.556, 0.9175, 0.5088, 0.9448, 0.5088, 0.9363, 0.5307, 0.9363, 0.5307, 0.9448, 0.5402, 0.9081, 0.5289, 0.9093, 0.5243, 0.9013, 0.5309, 0.8921, 0.5377, 0.9323, 0.5309, 0.9264, 0.5402, 0.9104, 0.5487, 0.9133, 0.51, 0.9543, 0.5088, 0.9448, 0.5307, 0.9448, 0.5295, 0.9543, 0.529, 0.891, 0.5243, 0.9013, 0.5152, 0.9013, 0.5105, 0.891, 0.5673, 0.9434, 0.5538, 0.9402, 0.5636, 0.9233, 0.5731, 0.9334, 0.514, 0.9676, 0.51, 0.9543, 0.5295, 0.9543, 0.5255, 0.9676, 0.5086, 0.8921, 0.5152, 0.9013, 0.5106, 0.9093, 0.4993, 0.9081, 0.6343, 0.8063, 0.5753, 0.8002, 0.5762, 0.7887, 0.6354, 0.7918, 0.6324, 0.8208, 0.5739, 0.8117, 0.5753, 0.8002, 0.6343, 0.8063, 0.4993, 0.9104, 0.5106, 0.9093, 0.5152, 0.9172, 0.5086, 0.9264, 0.5243, 0.9013, 0.5289, 0.9093, 0.5243, 0.9172, 0.5152, 0.9172, 0.5106, 0.9093, 0.5152, 0.9013, 0.5309, 0.9264, 0.5243, 0.9172, 0.5289, 0.9093, 0.5402, 0.9104, 0.5105, 0.9275, 0.5152, 0.9172, 0.5243, 0.9172, 0.529, 0.9275, 0.5538, 0.9402, 0.5451, 0.9366, 0.556, 0.9175, 0.5636, 0.9233, 0.5088, 0.9363, 0.5105, 0.9275, 0.529, 0.9275, 0.5307, 0.9363, 0.6343, 0.7481, 0.5753, 0.7542, 0.5739, 0.7427, 0.6324, 0.7337, 0.4664, 0.9334, 0.4759, 0.9233, 0.4857, 0.9402, 0.4722, 0.9434, 0.4759, 0.9233, 0.4835, 0.9175, 0.4944, 0.9366, 0.4857, 0.9402, 0.4835, 0.9175, 0.4908, 0.9133, 0.5018, 0.9323, 0.4944, 0.9366, 0.4908, 0.9133, 0.4993, 0.9104, 0.5086, 0.9264, 0.5018, 0.9323, 0.6354, 0.7626, 0.5762, 0.7657, 0.5753, 0.7542, 0.6343, 0.7481, 0.4722, 0.8751, 0.4857, 0.8783, 0.4759, 0.8952, 0.4664, 0.8851, 0.4857, 0.8783, 0.4944, 0.882, 0.4835, 0.901, 0.4759, 0.8952, 0.4944, 0.882, 0.5018, 0.8862, 0.4908, 0.9053, 0.4835, 0.901, 0.5018, 0.8862, 0.5086, 0.8921, 0.4993, 0.9081, 0.4908, 0.9053, 0.6357, 0.7772, 0.5765, 0.7772, 0.5762, 0.7657, 0.6354, 0.7626, 0.5255, 0.851, 0.5295, 0.8643, 0.51, 0.8643, 0.514, 0.851, 0.5295, 0.8643, 0.5307, 0.8737, 0.5088, 0.8737, 0.51, 0.8643, 0.5307, 0.8737, 0.5307, 0.8822, 0.5088, 0.8822, 0.5088, 0.8737, 0.5307, 0.8822, 0.529, 0.891, 0.5105, 0.891, 0.5088, 0.8822, 0.6354, 0.7918, 0.5762, 0.7887, 0.5765, 0.7772, 0.6357, 0.7772, 0.5731, 0.8851, 0.5636, 0.8952, 0.5538, 0.8783, 0.5673, 0.8751, 0.5636, 0.8952, 0.556, 0.901, 0.5451, 0.882, 0.5538, 0.8783, 0.556, 0.901, 0.5487, 0.9053, 0.5377, 0.8862, 0.5451, 0.882, 0.5487, 0.9053, 0.5402, 0.9081, 0.5309, 0.8921, 0.5377, 0.8862, 0.8652, 0.7807, 0.8578, 0.7764, 0.8688, 0.7574, 0.8762, 0.7617, 0.8289, 0.789, 0.8289, 0.7805, 0.8509, 0.7805, 0.8509, 0.789, 0.8603, 0.7523, 0.8491, 0.7534, 0.8445, 0.7454, 0.8511, 0.7363, 0.8578, 0.7764, 0.8511, 0.7705, 0.8603, 0.7545, 0.8688, 0.7574, 0.8301, 0.7984, 0.8289, 0.789, 0.8509, 0.789, 0.8496, 0.7984, 0.8491, 0.7351, 0.8445, 0.7454, 0.8353, 0.7454, 0.8306, 0.7351, 0.8875, 0.7875, 0.874, 0.7843, 0.8837, 0.7675, 0.8932, 0.7775, 0.8341, 0.8117, 0.8301, 0.7984, 0.8496, 0.7984, 0.8456, 0.8117, 0.8287, 0.7363, 0.8353, 0.7454, 0.8307, 0.7534, 0.8194, 0.7523, 0.9683, 0.1609, 0.9094, 0.1548, 0.9102, 0.1433, 0.9694, 0.1463, 0.9664, 0.1753, 0.9079, 0.1662, 0.9094, 0.1548, 0.9683, 0.1609, 0.8194, 0.7545, 0.8307, 0.7534, 0.8353, 0.7614, 0.8287, 0.7705, 0.8445, 0.7454, 0.8491, 0.7534, 0.8445, 0.7614, 0.8353, 0.7614, 0.8307, 0.7534, 0.8353, 0.7454, 0.8511, 0.7705, 0.8445, 0.7614, 0.8491, 0.7534, 0.8603, 0.7545, 0.8306, 0.7717, 0.8353, 0.7614, 0.8445, 0.7614, 0.8491, 0.7717, 0.874, 0.7843, 0.8652, 0.7807, 0.8762, 0.7617, 0.8837, 0.7675, 0.8289, 0.7805, 0.8306, 0.7717, 0.8491, 0.7717, 0.8509, 0.7805, 0.9683, 0.1027, 0.9094, 0.1087, 0.9079, 0.09728, 0.9664, 0.08821, 0.7865, 0.7775, 0.796, 0.7675, 0.8058, 0.7843, 0.7923, 0.7875, 0.796, 0.7675, 0.8036, 0.7617, 0.8146, 0.7807, 0.8058, 0.7843, 0.8036, 0.7617, 0.8109, 0.7574, 0.8219, 0.7764, 0.8146, 0.7807, 0.8109, 0.7574, 0.8194, 0.7545, 0.8287, 0.7705, 0.8219, 0.7764, 0.9694, 0.1172, 0.9102, 0.1202, 0.9094, 0.1087, 0.9683, 0.1027, 0.7923, 0.7193, 0.8058, 0.7225, 0.796, 0.7393, 0.7865, 0.7292, 0.8058, 0.7225, 0.8146, 0.7261, 0.8036, 0.7451, 0.796, 0.7393, 0.8146, 0.7261, 0.8219, 0.7303, 0.8109, 0.7494, 0.8036, 0.7451, 0.8219, 0.7303, 0.8287, 0.7363, 0.8194, 0.7523, 0.8109, 0.7494, 0.9698, 0.1318, 0.9105, 0.1318, 0.9102, 0.1202, 0.9694, 0.1172, 0.8456, 0.6951, 0.8496, 0.7084, 0.8301, 0.7084, 0.8341, 0.6951, 0.8496, 0.7084, 0.8509, 0.7178, 0.8289, 0.7178, 0.8301, 0.7084, 0.8509, 0.7178, 0.8509, 0.7263, 0.8289, 0.7263, 0.8289, 0.7178, 0.8509, 0.7263, 0.8491, 0.7351, 0.8306, 0.7351, 0.8289, 0.7263, 0.9694, 0.1463, 0.9102, 0.1433, 0.9105, 0.1318, 0.9698, 0.1318, 0.8932, 0.7292, 0.8837, 0.7393, 0.874, 0.7225, 0.8875, 0.7193, 0.8837, 0.7393, 0.8762, 0.7451, 0.8652, 0.7261, 0.874, 0.7225, 0.8762, 0.7451, 0.8688, 0.7494, 0.8578, 0.7303, 0.8652, 0.7261, 0.8688, 0.7494, 0.8603, 0.7523, 0.8511, 0.7363, 0.8578, 0.7303, 0.8001, 0.453, 0.8074, 0.4572, 0.7964, 0.4763, 0.7891, 0.472, 0.8364, 0.4447, 0.8364, 0.4532, 0.8144, 0.4532, 0.8144, 0.4447, 0.8049, 0.4814, 0.8162, 0.4803, 0.8208, 0.4882, 0.8142, 0.4974, 0.8074, 0.4572, 0.8142, 0.4632, 0.8049, 0.4791, 0.7964, 0.4763, 0.8351, 0.4353, 0.8364, 0.4447, 0.8144, 0.4447, 0.8156, 0.4353, 0.8161, 0.4985, 0.8208, 0.4882, 0.83, 0.4882, 0.8346, 0.4985, 0.7778, 0.4461, 0.7913, 0.4493, 0.7815, 0.4662, 0.772, 0.4561, 0.8311, 0.422, 0.8351, 0.4353, 0.8156, 0.4353, 0.8196, 0.422, 0.8366, 0.4974, 0.83, 0.4882, 0.8346, 0.4803, 0.8458, 0.4814, 0.9683, 0.3365, 0.9094, 0.3305, 0.9102, 0.319, 0.9694, 0.322, 0.9664, 0.351, 0.9079, 0.3419, 0.9094, 0.3305, 0.9683, 0.3365, 0.8458, 0.4791, 0.8346, 0.4803, 0.83, 0.4723, 0.8366, 0.4632, 0.8208, 0.4882, 0.8162, 0.4803, 0.8208, 0.4723, 0.83, 0.4723, 0.8346, 0.4803, 0.83, 0.4882, 0.8142, 0.4632, 0.8208, 0.4723, 0.8162, 0.4803, 0.8049, 0.4791, 0.8346, 0.462, 0.83, 0.4723, 0.8208, 0.4723, 0.8161, 0.462, 0.7913, 0.4493, 0.8001, 0.453, 0.7891, 0.472, 0.7815, 0.4662, 0.8364, 0.4532, 0.8346, 0.462, 0.8161, 0.462, 0.8144, 0.4532, 0.9683, 0.2783, 0.9094, 0.2844, 0.9079, 0.273, 0.9664, 0.2639, 0.8787, 0.4561, 0.8692, 0.4662, 0.8595, 0.4493, 0.873, 0.4461, 0.8692, 0.4662, 0.8617, 0.472, 0.8507, 0.453, 0.8595, 0.4493, 0.8617, 0.472, 0.8543, 0.4763, 0.8433, 0.4572, 0.8507, 0.453, 0.8543, 0.4763, 0.8458, 0.4791, 0.8366, 0.4632, 0.8433, 0.4572, 0.9694, 0.2929, 0.9102, 0.2959, 0.9094, 0.2844, 0.9683, 0.2783, 0.873, 0.5144, 0.8595, 0.5112, 0.8692, 0.4943, 0.8787, 0.5044, 0.8595, 0.5112, 0.8507, 0.5076, 0.8617, 0.4885, 0.8692, 0.4943, 0.8507, 0.5076, 0.8433, 0.5033, 0.8543, 0.4843, 0.8617, 0.4885, 0.8433, 0.5033, 0.8366, 0.4974, 0.8458, 0.4814, 0.8543, 0.4843, 0.9698, 0.3074, 0.9105, 0.3074, 0.9102, 0.2959, 0.9694, 0.2929, 0.8196, 0.5386, 0.8156, 0.5253, 0.8351, 0.5253, 0.8311, 0.5386, 0.8156, 0.5253, 0.8144, 0.5158, 0.8364, 0.5158, 0.8351, 0.5253, 0.8144, 0.5158, 0.8144, 0.5073, 0.8364, 0.5073, 0.8364, 0.5158, 0.8144, 0.5073, 0.8161, 0.4985, 0.8346, 0.4985, 0.8364, 0.5073, 0.9694, 0.322, 0.9102, 0.319, 0.9105, 0.3074, 0.9698, 0.3074, 0.772, 0.5044, 0.7815, 0.4943, 0.7913, 0.5112, 0.7778, 0.5144, 0.7815, 0.4943, 0.7891, 0.4885, 0.8001, 0.5076, 0.7913, 0.5112, 0.7891, 0.4885, 0.7964, 0.4843, 0.8074, 0.5033, 0.8001, 0.5076, 0.7964, 0.4843, 0.8049, 0.4814, 0.8142, 0.4974, 0.8074, 0.5033, 0.7625, 0.7617, 0.7538, 0.7617, 0.7538, 0.7392, 0.7625, 0.7392, 0.7346, 0.7876, 0.7302, 0.7801, 0.7497, 0.7688, 0.754, 0.7764, 0.7425, 0.736, 0.7342, 0.7458, 0.7259, 0.7417, 0.7258, 0.7326, 0.7538, 0.7617, 0.7448, 0.7599, 0.7448, 0.741, 0.7538, 0.7392, 0.7405, 0.7953, 0.7346, 0.7876, 0.754, 0.7764, 0.7578, 0.7854, 0.7258, 0.7326, 0.7259, 0.7417, 0.7179, 0.7458, 0.7091, 0.7371, 0.7858, 0.7564, 0.7722, 0.7604, 0.7722, 0.7405, 0.7858, 0.7446, 0.7508, 0.8051, 0.7405, 0.7953, 0.7578, 0.7854, 0.761, 0.7992, 0.7074, 0.741, 0.7179, 0.7458, 0.7179, 0.7552, 0.7074, 0.7599, 0.8955, 0.8852, 0.9544, 0.8913, 0.9535, 0.9028, 0.8944, 0.8998, 0.8973, 0.8708, 0.9559, 0.8799, 0.9544, 0.8913, 0.8955, 0.8852, 0.7086, 0.7619, 0.7179, 0.7552, 0.7261, 0.7599, 0.7249, 0.7714, 0.7259, 0.7417, 0.7342, 0.7458, 0.7342, 0.7552, 0.7261, 0.7599, 0.7179, 0.7552, 0.7179, 0.7458, 0.7448, 0.7599, 0.7342, 0.7552, 0.7342, 0.7458, 0.7448, 0.741, 0.7273, 0.7714, 0.7261, 0.7599, 0.7342, 0.7552, 0.7436, 0.7619, 0.7722, 0.7604, 0.7625, 0.7617, 0.7625, 0.7392, 0.7722, 0.7405, 0.7302, 0.7801, 0.7273, 0.7714, 0.7436, 0.7619, 0.7497, 0.7688, 0.8955, 0.9434, 0.9544, 0.9374, 0.9559, 0.9488, 0.8973, 0.9579, 0.6911, 0.7992, 0.6944, 0.7854, 0.7117, 0.7953, 0.7014, 0.8051, 0.6944, 0.7854, 0.6981, 0.7764, 0.7176, 0.7876, 0.7117, 0.7953, 0.6981, 0.7764, 0.7025, 0.7688, 0.722, 0.7801, 0.7176, 0.7876, 0.7025, 0.7688, 0.7086, 0.7619, 0.7249, 0.7714, 0.722, 0.7801, 0.8944, 0.9289, 0.9535, 0.9259, 0.9544, 0.9374, 0.8955, 0.9434, 0.6664, 0.7446, 0.68, 0.7405, 0.68, 0.7604, 0.6664, 0.7564, 0.68, 0.7405, 0.6897, 0.7392, 0.6897, 0.7617, 0.68, 0.7604, 0.6897, 0.7392, 0.6984, 0.7392, 0.6984, 0.7617, 0.6897, 0.7617, 0.6984, 0.7392, 0.7074, 0.741, 0.7074, 0.7599, 0.6984, 0.7617, 0.894, 0.9143, 0.9532, 0.9143, 0.9535, 0.9259, 0.8944, 0.9289, 0.7251, 0.6979, 0.7254, 0.7106, 0.7069, 0.709, 0.7133, 0.6954, 0.7254, 0.7106, 0.7256, 0.7187, 0.7051, 0.719, 0.7069, 0.709, 0.7256, 0.7187, 0.7256, 0.7255, 0.7058, 0.728, 0.7051, 0.719, 0.7256, 0.7255, 0.7258, 0.7326, 0.7091, 0.7371, 0.7058, 0.728, 0.8944, 0.8998, 0.9535, 0.9028, 0.9532, 0.9143, 0.894, 0.9143, 0.7367, 0.6951, 0.7434, 0.7083, 0.7254, 0.7106, 0.7251, 0.6979, 0.7434, 0.7083, 0.7455, 0.718, 0.7256, 0.7187, 0.7254, 0.7106, 0.7455, 0.718, 0.7455, 0.7268, 0.7256, 0.7255, 0.7256, 0.7187, 0.7455, 0.7268, 0.7425, 0.736, 0.7258, 0.7326, 0.7256, 0.7255, 0.7451, 0.8914, 0.7377, 0.8872, 0.7487, 0.8682, 0.7561, 0.8724, 0.7088, 0.8997, 0.7088, 0.8912, 0.7308, 0.8912, 0.7308, 0.8997, 0.7402, 0.863, 0.729, 0.8641, 0.7244, 0.8562, 0.731, 0.847, 0.7377, 0.8872, 0.731, 0.8813, 0.7402, 0.8653, 0.7487, 0.8682, 0.71, 0.9091, 0.7088, 0.8997, 0.7308, 0.8997, 0.7295, 0.9091, 0.729, 0.8459, 0.7244, 0.8562, 0.7152, 0.8562, 0.7105, 0.8459, 0.7674, 0.8983, 0.7539, 0.8951, 0.7636, 0.8782, 0.7731, 0.8883, 0.714, 0.9224, 0.71, 0.9091, 0.7295, 0.9091, 0.7255, 0.9224, 0.7086, 0.847, 0.7152, 0.8562, 0.7106, 0.8641, 0.6993, 0.863, 0.8955, 0.7096, 0.9544, 0.7156, 0.9535, 0.7271, 0.8944, 0.7241, 0.8973, 0.6951, 0.9559, 0.7042, 0.9544, 0.7156, 0.8955, 0.7096, 0.6993, 0.8653, 0.7106, 0.8641, 0.7152, 0.8721, 0.7086, 0.8813, 0.7244, 0.8562, 0.729, 0.8641, 0.7244, 0.8721, 0.7152, 0.8721, 0.7106, 0.8641, 0.7152, 0.8562, 0.731, 0.8813, 0.7244, 0.8721, 0.729, 0.8641, 0.7402, 0.8653, 0.7105, 0.8824, 0.7152, 0.8721, 0.7244, 0.8721, 0.729, 0.8824, 0.7539, 0.8951, 0.7451, 0.8914, 0.7561, 0.8724, 0.7636, 0.8782, 0.7088, 0.8912, 0.7105, 0.8824, 0.729, 0.8824, 0.7308, 0.8912, 0.8955, 0.7677, 0.9544, 0.7617, 0.9559, 0.7731, 0.8973, 0.7822, 0.6664, 0.8883, 0.6759, 0.8782, 0.6857, 0.8951, 0.6722, 0.8983, 0.6759, 0.8782, 0.6835, 0.8724, 0.6945, 0.8914, 0.6857, 0.8951, 0.6835, 0.8724, 0.6908, 0.8682, 0.7018, 0.8872, 0.6945, 0.8914, 0.6908, 0.8682, 0.6993, 0.8653, 0.7086, 0.8813, 0.7018, 0.8872, 0.8944, 0.7532, 0.9535, 0.7502, 0.9544, 0.7617, 0.8955, 0.7677, 0.6722, 0.83, 0.6857, 0.8332, 0.6759, 0.8501, 0.6664, 0.84, 0.6857, 0.8332, 0.6945, 0.8368, 0.6835, 0.8559, 0.6759, 0.8501, 0.6945, 0.8368, 0.7018, 0.8411, 0.6908, 0.8601, 0.6835, 0.8559, 0.7018, 0.8411, 0.7086, 0.847, 0.6993, 0.863, 0.6908, 0.8601, 0.894, 0.7387, 0.9532, 0.7387, 0.9535, 0.7502, 0.8944, 0.7532, 0.7255, 0.8058, 0.7295, 0.8191, 0.71, 0.8191, 0.714, 0.8058, 0.7295, 0.8191, 0.7308, 0.8286, 0.7088, 0.8286, 0.71, 0.8191, 0.7308, 0.8286, 0.7308, 0.8371, 0.7088, 0.8371, 0.7088, 0.8286, 0.7308, 0.8371, 0.729, 0.8459, 0.7105, 0.8459, 0.7088, 0.8371, 0.8944, 0.7241, 0.9535, 0.7271, 0.9532, 0.7387, 0.894, 0.7387, 0.7731, 0.84, 0.7636, 0.8501, 0.7539, 0.8332, 0.7674, 0.83, 0.7636, 0.8501, 0.7561, 0.8559, 0.7451, 0.8368, 0.7539, 0.8332, 0.7561, 0.8559, 0.7487, 0.8601, 0.7377, 0.8411, 0.7451, 0.8368, 0.7487, 0.8601, 0.7402, 0.863, 0.731, 0.847, 0.7377, 0.8411, 0.1933, 0.7025, 0.2083, 0.6763, 0.233, 0.6905, 0.2178, 0.7166, 0.2482, 0.7166, 0.233, 0.6905, 0.2577, 0.6763, 0.2727, 0.7025, 0.2879, 0.6762, 0.2577, 0.6763, 0.2577, 0.6478, 0.2879, 0.6479, 0.2727, 0.6216, 0.2577, 0.6478, 0.233, 0.6335, 0.2482, 0.6074, 0.233, 0.6905, 0.2083, 0.6763, 0.2083, 0.6478, 0.233, 0.6335, 0.2577, 0.6478, 0.2577, 0.6763, 0.1781, 0.6479, 0.2083, 0.6478, 0.2083, 0.6763, 0.1781, 0.6762, 0.2178, 0.6074, 0.233, 0.6335, 0.2083, 0.6478, 0.1933, 0.6216, 0.162, 0.4637, 0.1621, 0.4894, 0.1189, 0.5143, 0.09679, 0.5014, 0.0258, 0.6244, 0.04808, 0.6371, 0.04808, 0.687, 0.0258, 0.6997, 0.3692, 0.5014, 0.3471, 0.5143, 0.3039, 0.4894, 0.304, 0.4637, 0.4402, 0.6997, 0.4179, 0.687, 0.4179, 0.6371, 0.4402, 0.6244, 0.304, 0.8603, 0.3039, 0.8346, 0.3471, 0.8097, 0.3692, 0.8226, 0.09679, 0.8226, 0.1189, 0.8097, 0.1621, 0.8346, 0.162, 0.8603, 0.1868, 0.562, 0.2178, 0.6074, 0.1933, 0.6216, 0.1695, 0.572, 0.1233, 0.652, 0.1781, 0.6479, 0.1781, 0.6762, 0.1233, 0.672, 0.2965, 0.572, 0.2727, 0.6216, 0.2482, 0.6074, 0.2792, 0.562, 0.3427, 0.672, 0.2879, 0.6762, 0.2879, 0.6479, 0.3427, 0.652, 0.2792, 0.762, 0.2482, 0.7166, 0.2727, 0.7025, 0.2965, 0.752, 0.1695, 0.752, 0.1933, 0.7025, 0.2178, 0.7166, 0.1868, 0.762, 0.1189, 0.8097, 0.1695, 0.752, 0.1868, 0.762, 0.1621, 0.8346, 0.3039, 0.8346, 0.2792, 0.762, 0.2965, 0.752, 0.3471, 0.8097, 0.4179, 0.687, 0.3427, 0.672, 0.3427, 0.652, 0.4179, 0.6371, 0.3471, 0.5143, 0.2965, 0.572, 0.2792, 0.562, 0.3039, 0.4894, 0.04808, 0.6371, 0.1233, 0.652, 0.1233, 0.672, 0.04808, 0.687, 0.1621, 0.4894, 0.1868, 0.562, 0.1695, 0.572, 0.1189, 0.5143, 0.08408, 0.8446, 0.09679, 0.8226, 0.162, 0.8603, 0.1493, 0.8823, 0.3167, 0.8823, 0.304, 0.8603, 0.3692, 0.8226, 0.3819, 0.8446, 0.4656, 0.6997, 0.4402, 0.6997, 0.4402, 0.6244, 0.4656, 0.6244, 0.3819, 0.4794, 0.3692, 0.5014, 0.304, 0.4637, 0.3167, 0.4417, 0.0003726, 0.6244, 0.0258, 0.6244, 0.0258, 0.6997, 0.0003728, 0.6997, 0.1493, 0.4417, 0.162, 0.4637, 0.09679, 0.5014, 0.08408, 0.4794])
me_cylinder_001.materials.append(mat_material)
me_cylinder_001.use_remesh_preserve_volume = False
me_cylinder_001.use_remesh_preserve_attributes = False
me_cylinder_001.use_mirror_vertex_groups = False
me_cylinder_001.update()
me_cylinder = bpy.data.meshes.new('Cylinder')
me_cylinder.from_pydata([(-24.11, 1.354e-06, 90.0), (-17.62, 15.16, 90.0), (-4.0, 18.36, 90.0), (-4.0, -18.36, 90.0), (-17.62, -15.16, 90.0), (-23.12, 1.272e-06, 87.59), (-17.23, 13.74, 87.59), (-4.887, 16.64, 87.59), (-4.887, -16.64, 87.59), (-17.23, -13.74, 87.59), (-21.93, 1.154e-06, 84.65), (-16.77, 12.05, 84.65), (-5.733, 14.59, 84.65), (-5.733, -14.59, 84.65), (-16.77, -12.05, 84.65), (-19.28, 9.121e-07, 82.24), (-15.74, 8.271, 82.24), (-6.988, 10.02, 82.24), (-6.988, -10.02, 82.24), (-15.74, -8.271, 82.24), (-16.27, 6.37e-07, 80.12), (-14.56, 3.983, 80.12), (-8.451, 4.823, 80.12), (-8.451, -4.823, 80.12), (-14.56, -3.983, 80.12), (-13.15, 5.548e-07, 0.0), (-26.32, 1.468e-06, 90.0), (-8.217, 8.213, 0.0), (-18.57, 18.09, 90.0), (5.96e-08, 8.213, 0.0), (3.815e-06, 21.91, 90.0), (-2.801e-06, -8.213, 0.0), (-3.815e-06, -21.91, 90.0), (-8.217, -8.213, 0.0), (-18.57, -18.09, 90.0), (-10.27, 3.751e-07, 10.31), (-7.123, 5.233, 10.31), (2.921e-06, 5.233, 10.31), (1.013e-06, -5.233, 10.31), (-7.123, -5.233, 10.31), (-8.217, 8.213, 6.447), (5.96e-08, 8.213, 6.447), (-2.801e-06, -8.213, 6.447), (-8.217, -8.213, 6.447), (-13.15, 5.548e-07, 6.447), (-8.34, 8.718, 3.223), (5.364e-07, 8.718, 3.223), (-2.801e-06, -8.718, 3.223), (-8.34, -8.718, 3.223), (-13.58, 5.809e-07, 3.223), (-10.27, 3.751e-07, 75.12), (-7.123, 5.233, 75.12), (2.921e-06, 5.233, 75.12), (1.013e-06, -5.233, 75.12), (-7.123, -5.233, 75.12), (-26.32, 1.468e-06, 84.51), (-18.57, 18.09, 84.51), (3.815e-06, 21.91, 84.51), (-3.815e-06, -21.91, 84.51), (-18.57, -18.09, 84.51), (-27.18, 1.507e-06, 87.26), (-18.72, 19.07, 87.26), (3.815e-06, 23.1, 87.26), (-3.815e-06, -23.1, 87.26), (-18.72, -19.07, 87.26)], [], [(0, 4, 9, 5), (5, 9, 14, 10), (4, 3, 8, 9), (3, 2, 7, 8), (2, 1, 6, 7), (1, 0, 5, 6), (10, 14, 19, 15), (9, 8, 13, 14), (8, 7, 12, 13), (7, 6, 11, 12), (6, 5, 10, 11), (15, 19, 24, 20), (14, 13, 18, 19), (13, 12, 17, 18), (12, 11, 16, 17), (11, 10, 15, 16), (21, 20, 24, 23, 22), (19, 18, 23, 24), (18, 17, 22, 23), (17, 16, 21, 22), (16, 15, 20, 21), (60, 26, 28, 61), (61, 28, 30, 62), (64, 34, 26, 60), (63, 32, 34, 64), (25, 27, 29, 31, 33), (42, 38, 39, 43), (43, 39, 35, 44), (40, 36, 37, 41), (44, 35, 36, 40), (49, 44, 40, 45), (45, 40, 41, 46), (48, 43, 44, 49), (47, 42, 43, 48), (31, 47, 48, 33), (33, 48, 49, 25), (27, 45, 46, 29), (25, 49, 45, 27), (38, 53, 54, 39), (39, 54, 50, 35), (36, 51, 52, 37), (35, 50, 51, 36), (53, 58, 59, 54), (54, 59, 55, 50), (51, 56, 57, 52), (50, 55, 56, 51), (58, 63, 64, 59), (59, 64, 60, 55), (56, 61, 62, 57), (55, 60, 61, 56), (3, 4, 34, 32), (30, 28, 1, 2), (26, 34, 4, 0), (32, 30, 2, 3), (28, 26, 0, 1)])
me_cylinder.polygons.foreach_set('use_smooth', [True] * 55)
_uv = me_cylinder.uv_layers.new(name='UVMap')
_uv.uv.foreach_set('vector', [0.212, 0.4785, 0.2775, 0.3254, 0.2969, 0.3463, 0.2375, 0.4851, 0.2375, 0.4851, 0.2969, 0.3463, 0.3206, 0.3715, 0.2685, 0.4932, 0.3198, 0.3053, 0.4577, 0.2747, 0.4515, 0.3052, 0.3265, 0.333, 0.5307, 0.3146, 0.5307, 0.6854, 0.5048, 0.668, 0.5048, 0.332, 0.4577, 0.7253, 0.3198, 0.6947, 0.3265, 0.667, 0.4515, 0.6948, 0.2775, 0.6746, 0.212, 0.5215, 0.2375, 0.5149, 0.2969, 0.6537, 0.2685, 0.4932, 0.3206, 0.3715, 0.3402, 0.4136, 0.3044, 0.4971, 0.3265, 0.333, 0.4515, 0.3052, 0.4464, 0.3421, 0.3347, 0.3667, 0.5048, 0.332, 0.5048, 0.668, 0.4739, 0.6473, 0.4739, 0.3527, 0.4515, 0.6948, 0.3265, 0.667, 0.3347, 0.6333, 0.4464, 0.6579, 0.2969, 0.6537, 0.2375, 0.5149, 0.2685, 0.5068, 0.3206, 0.6285, 0.3044, 0.4971, 0.3402, 0.4136, 0.3587, 0.4598, 0.3415, 0.5, 0.3347, 0.3667, 0.4464, 0.3421, 0.4346, 0.3945, 0.3462, 0.4116, 0.4739, 0.3527, 0.4739, 0.6473, 0.4465, 0.6012, 0.4465, 0.3988, 0.4464, 0.6579, 0.3347, 0.6333, 0.3462, 0.5884, 0.4346, 0.6055, 0.3206, 0.6285, 0.2685, 0.5068, 0.3044, 0.5029, 0.3402, 0.5864, 0.3587, 0.5402, 0.3415, 0.5, 0.3587, 0.4598, 0.4204, 0.4513, 0.4204, 0.5487, 0.3462, 0.4116, 0.4346, 0.3945, 0.4204, 0.4513, 0.3587, 0.4598, 0.4465, 0.3988, 0.4465, 0.6012, 0.4204, 0.5487, 0.4204, 0.4513, 0.4346, 0.6055, 0.3462, 0.5884, 0.3587, 0.5402, 0.4204, 0.5487, 0.3402, 0.5864, 0.3044, 0.5029, 0.3415, 0.5, 0.3587, 0.5402, 0.1618, 0.5298, 0.1897, 0.5215, 0.2679, 0.7042, 0.2454, 0.7232, 0.3055, 0.7534, 0.3105, 0.7244, 0.4985, 0.7607, 0.4952, 0.7907, 0.2454, 0.2768, 0.2679, 0.2958, 0.1897, 0.4785, 0.1618, 0.4702, 0.4952, 0.2093, 0.4985, 0.2393, 0.3105, 0.2756, 0.3055, 0.2466, 0.7696, 0.7877, 0.6866, 0.7379, 0.6866, 0.6549, 0.8525, 0.6549, 0.8525, 0.7379, 0.9184, 0.6549, 0.9677, 0.6549, 0.9677, 0.7268, 0.9184, 0.7379, 0.8863, 0.794, 0.8929, 0.8441, 0.8401, 0.8759, 0.8033, 0.8439, 0.6207, 0.7379, 0.5714, 0.7268, 0.5714, 0.6549, 0.6207, 0.6549, 0.7358, 0.8439, 0.6991, 0.8759, 0.6462, 0.8441, 0.6529, 0.794, 0.7546, 0.8169, 0.7358, 0.8439, 0.6529, 0.794, 0.6666, 0.764, 0.6537, 0.7391, 0.6207, 0.7379, 0.6207, 0.6549, 0.6537, 0.6549, 0.8726, 0.764, 0.8863, 0.794, 0.8033, 0.8439, 0.7845, 0.8169, 0.8855, 0.6549, 0.9184, 0.6549, 0.9184, 0.7379, 0.8855, 0.7391, 0.8525, 0.6549, 0.8855, 0.6549, 0.8855, 0.7391, 0.8525, 0.7379, 0.8525, 0.7379, 0.8726, 0.764, 0.7845, 0.8169, 0.7696, 0.7877, 0.6866, 0.7379, 0.6537, 0.7391, 0.6537, 0.6549, 0.6866, 0.6549, 0.7696, 0.7877, 0.7546, 0.8169, 0.6666, 0.764, 0.6866, 0.7379, 0.8386, 0.000147, 0.8386, 0.6546, 0.7667, 0.6546, 0.7667, 0.000147, 0.7667, 0.000147, 0.7667, 0.6546, 0.705, 0.6546, 0.705, 0.000147, 0.6434, 0.000147, 0.6434, 0.6546, 0.5714, 0.6546, 0.5714, 0.000147, 0.705, 0.000147, 0.705, 0.6546, 0.6434, 0.6546, 0.6434, 0.000147, 0.4167, 0.000147, 0.4869, 0.1802, 0.2992, 0.2178, 0.3497, 0.02628, 0.01811, 0.2677, 0.2161, 0.2734, 0.1368, 0.4556, 0.000147, 0.3267, 0.3497, 0.9737, 0.2992, 0.7822, 0.4869, 0.8198, 0.4167, 0.9999, 0.000147, 0.6733, 0.1368, 0.5444, 0.2161, 0.7266, 0.01811, 0.7323, 0.4869, 0.1802, 0.4952, 0.2093, 0.3055, 0.2466, 0.2992, 0.2178, 0.2161, 0.2734, 0.2454, 0.2768, 0.1618, 0.4702, 0.1368, 0.4556, 0.2992, 0.7822, 0.3055, 0.7534, 0.4952, 0.7907, 0.4869, 0.8198, 0.1368, 0.5444, 0.1618, 0.5298, 0.2454, 0.7232, 0.2161, 0.7266, 0.4577, 0.2747, 0.3198, 0.3053, 0.3105, 0.2756, 0.4985, 0.2393, 0.4985, 0.7607, 0.3105, 0.7244, 0.3198, 0.6947, 0.4577, 0.7253, 0.1897, 0.4785, 0.2679, 0.2958, 0.2775, 0.3254, 0.212, 0.4785, 0.5711, 0.2788, 0.5711, 0.7212, 0.5307, 0.6854, 0.5307, 0.3146, 0.2679, 0.7042, 0.1897, 0.5215, 0.212, 0.5215, 0.2775, 0.6746])
me_cylinder.materials.append(mat_material_001)
me_cylinder.use_remesh_preserve_volume = False
me_cylinder.use_remesh_preserve_attributes = False
me_cylinder.use_mirror_vertex_groups = False
me_cylinder.update()

# ---- objects
ob_ucx_sink_02 = bpy.data.objects.new('UCX_sink_02', me_cylinder_018)
ob_ucx_sink_01 = bpy.data.objects.new('UCX_sink_01', me_cylinder_017)
ob_ucx_sink_00 = bpy.data.objects.new('UCX_sink_00', me_cylinder_003)
ob_faucet = bpy.data.objects.new('faucet', me_cylinder_001)
ob_sink = bpy.data.objects.new('sink', me_cylinder)

# ---- transforms, parenting, visibility, modifiers, constraints
ob_ucx_sink_02.location = (0.0, 0.0, 0.0)
ob_ucx_sink_02.hide_viewport = True
ob_ucx_sink_02.lineart.crease_threshold = 0.0
ob_ucx_sink_01.location = (0.0, 0.0, 0.0)
ob_ucx_sink_01.hide_viewport = True
ob_ucx_sink_01.lineart.crease_threshold = 0.0
ob_ucx_sink_00.location = (0.0, 0.0, 0.0)
ob_ucx_sink_00.hide_viewport = True
ob_ucx_sink_00.lineart.crease_threshold = 0.0
ob_faucet.location = (0.0, 0.0, 0.0)
ob_faucet.lineart.crease_threshold = 0.0
ob_sink.location = (0.0, 0.0, 0.0)
ob_sink.lineart.crease_threshold = 0.0

# ---- collection membership
col_collection_1.objects.link(ob_ucx_sink_02)
col_collection_1.objects.link(ob_ucx_sink_01)
col_collection_1.objects.link(ob_ucx_sink_00)
col_collection_1.objects.link(ob_faucet)
col_collection_1.objects.link(ob_sink)

# ---- scene / render settings (as saved in the file)
scene.frame_start = 1; scene.frame_end = 250; scene.frame_set(1)
scene.render.engine = 'CYCLES'
scene.render.resolution_percentage = 50
scene.render.dither_intensity = 0.0
scene.cycles.use_denoising = False
scene.cycles.samples = 10
scene.cycles.sampling_pattern = 'TABULATED_SOBOL'
scene.cycles.light_sampling_threshold = 0.0
scene.cycles.use_adaptive_sampling = False
scene.cycles.use_light_tree = False
scene.cycles.blur_glossy = 0.0
scene.cycles.pixel_filter_type = 'GAUSSIAN'
scene.cycles.sample_clamp_indirect = 0.0
scene.view_settings.view_transform = 'Standard'
bpy.context.view_layer.update()

# ---- added for rendering (the .blend has no active camera and no usable light): camera, sun
cam_auto = bpy.data.cameras.new('AutoCamera')
cam_auto.lens = 50.0
cam_auto.sensor_width = 36.0
cam_auto.clip_end = 1753.05
ob_auto_camera = bpy.data.objects.new('AutoCamera', cam_auto)
scene.collection.objects.link(ob_auto_camera)
ob_auto_camera.location = (86.43, -119.867, 126.733)
ob_auto_camera.rotation_euler = (1.09748, -7.21219e-08, 0.694738)
scene.camera = ob_auto_camera
light_auto_sun = bpy.data.lights.new('AutoSun', 'SUN')
light_auto_sun.energy = 3.0
light_auto_sun.angle = 0.0523599
ob_auto_sun = bpy.data.objects.new('AutoSun', light_auto_sun)
scene.collection.objects.link(ob_auto_sun)
ob_auto_sun.rotation_euler = (0.872665, 0.174533, 0.523599)
bpy.context.view_layer.update()
